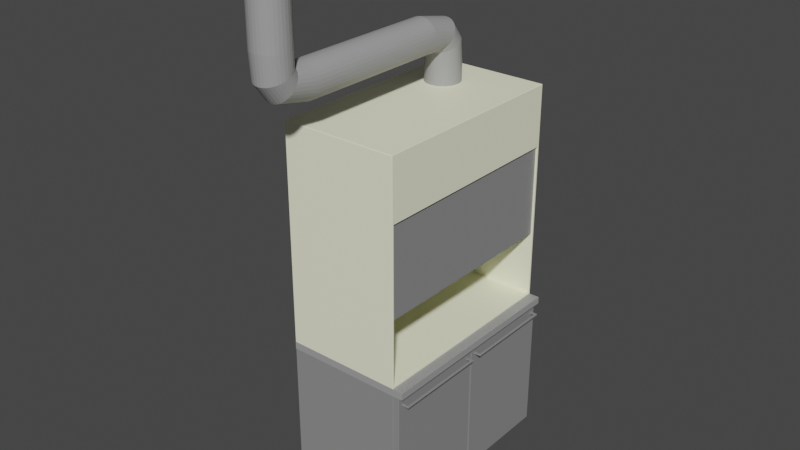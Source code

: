 # Source: Cappa_v1.blend  (saved by Blender 3.3.6; exported with 4.5.12 LTS)
import bpy
from mathutils import Matrix  # noqa: F401  (used for matrix-valued properties, if any)

bpy.ops.wm.read_factory_settings(use_empty=True)
scene = bpy.context.scene
scene.name = 'Scene'

# ---- collections
col_collection = bpy.data.collections.new('Collection'); scene.collection.children.link(col_collection)

# ---- materials (node trees are filled in below, after node groups)
mat_bianco = bpy.data.materials.new('Bianco')
mat_bianco.use_transparent_shadow = False
mat_grigio_2 = bpy.data.materials.new('Grigio 2')
mat_grigio_2.use_transparent_shadow = False
mat_grigio_1_001 = bpy.data.materials.new('Grigio 1.001')
mat_grigio_1_001.use_transparent_shadow = False
mat_grigio_1 = bpy.data.materials.new('Grigio 1')
mat_grigio_1.use_transparent_shadow = False

# ---- material node trees
mat_bianco.use_nodes = True; mat_bianco.node_tree.nodes.clear()
_N = mat_bianco.node_tree.nodes; _L = mat_bianco.node_tree.links
n0 = _N.new('ShaderNodeBsdfPrincipled'); n0.name = 'Principled BSDF'; n0.location = (10, 300)
n0.distribution = 'GGX'
n0.subsurface_method = 'RANDOM_WALK_SKIN'
n0.inputs[0].default_value = (1.0, 1.0, 0.7454, 1.0)
n0.inputs[3].default_value = 1.45
n0.inputs[27].default_value = (0.0, 0.0, 0.0, 1.0)
n0.inputs[28].default_value = 1.0
n1 = _N.new('ShaderNodeOutputMaterial'); n1.name = 'Material Output'; n1.location = (300, 300)
_L.new(n0.outputs[0], n1.inputs[0])
n1.is_active_output = True
mat_grigio_2.use_nodes = True; mat_grigio_2.node_tree.nodes.clear()
_N = mat_grigio_2.node_tree.nodes; _L = mat_grigio_2.node_tree.links
n0 = _N.new('ShaderNodeBsdfPrincipled'); n0.name = 'Principled BSDF'; n0.location = (10, 300)
n0.distribution = 'GGX'
n0.subsurface_method = 'RANDOM_WALK_SKIN'
n0.inputs[0].default_value = (0.3467, 0.3467, 0.3467, 1.0)
n0.inputs[3].default_value = 1.45
n0.inputs[27].default_value = (0.0, 0.0, 0.0, 1.0)
n0.inputs[28].default_value = 1.0
n1 = _N.new('ShaderNodeOutputMaterial'); n1.name = 'Material Output'; n1.location = (300, 300)
_L.new(n0.outputs[0], n1.inputs[0])
n1.is_active_output = True
mat_grigio_1_001.use_nodes = True; mat_grigio_1_001.node_tree.nodes.clear()
_N = mat_grigio_1_001.node_tree.nodes; _L = mat_grigio_1_001.node_tree.links
n0 = _N.new('ShaderNodeBsdfPrincipled'); n0.name = 'Principled BSDF'; n0.location = (10, 300)
n0.distribution = 'GGX'
n0.subsurface_method = 'RANDOM_WALK_SKIN'
n0.inputs[0].default_value = (0.2582, 0.2582, 0.2582, 1.0)
n0.inputs[3].default_value = 1.45
n0.inputs[27].default_value = (0.0, 0.0, 0.0, 1.0)
n0.inputs[28].default_value = 1.0
n1 = _N.new('ShaderNodeOutputMaterial'); n1.name = 'Material Output'; n1.location = (300, 300)
_L.new(n0.outputs[0], n1.inputs[0])
n1.is_active_output = True
mat_grigio_1.use_nodes = True; mat_grigio_1.node_tree.nodes.clear()
_N = mat_grigio_1.node_tree.nodes; _L = mat_grigio_1.node_tree.links
n0 = _N.new('ShaderNodeBsdfPrincipled'); n0.name = 'Principled BSDF'; n0.location = (10, 300)
n0.distribution = 'GGX'
n0.subsurface_method = 'RANDOM_WALK_SKIN'
n0.inputs[0].default_value = (0.2582, 0.2582, 0.2582, 1.0)
n0.inputs[3].default_value = 1.45
n0.inputs[27].default_value = (0.0, 0.0, 0.0, 1.0)
n0.inputs[28].default_value = 1.0
n1 = _N.new('ShaderNodeOutputMaterial'); n1.name = 'Material Output'; n1.location = (300, 300)
_L.new(n0.outputs[0], n1.inputs[0])
n1.is_active_output = True

# ---- world
world_world = bpy.data.worlds.new('World'); scene.world = world_world
world_world.use_nodes = True; world_world.node_tree.nodes.clear()
_N = world_world.node_tree.nodes; _L = world_world.node_tree.links
n0 = _N.new('ShaderNodeOutputWorld'); n0.name = 'World Output'; n0.location = (300, 300)
n1 = _N.new('ShaderNodeBackground'); n1.name = 'Background'; n1.location = (10, 300)
n1.inputs[0].default_value = (0.05088, 0.05088, 0.05088, 1.0)
_L.new(n1.outputs[0], n0.inputs[0])
n0.is_active_output = True
world_world.color = (0.05088, 0.05088, 0.05088)
world_world.use_sun_shadow = False
world_world.sun_shadow_jitter_overblur = 0.0

# ---- meshes
me_cube_008 = bpy.data.meshes.new('Cube.008')
me_cube_008.from_pydata([(0.7839, -0.6873, 1.423), (0.7839, -0.6873, 0.006365), (0.7839, -1.365, 1.423), (0.7839, -1.365, 0.006365), (0.7839, -0.6873, 0.006365), (0.7494, -0.6173, 1.082), (0.7839, -1.365, 0.006365), (0.7494, -1.295, 1.082), (0.03204, -0.6873, 0.006365), (0.06654, -0.6173, 1.264), (0.03204, -1.365, 0.006365), (0.06654, -1.295, 1.264), (0.7823, -0.6873, 1.432), (0.7839, -0.6873, 1.43), (0.7839, -0.6873, -0.0001349), (0.7823, -0.6873, -0.00263), (0.7823, -1.377, 0.00024), (0.7823, -1.374, -0.00263), (0.7839, -1.373, -0.0001499), (0.7823, -1.377, 1.43), (0.7839, -1.373, 1.43), (0.7823, -1.374, 1.432), (0.02164, -1.377, 1.43), (0.02164, -1.374, 1.432), (0.02003, -1.374, 1.43), (0.02164, -1.377, 0.00024), (0.02003, -1.374, 0.00024), (0.02164, -1.374, -0.00263), (0.02164, -0.6873, -0.00263), (0.02003, -0.6873, 0.00024), (0.02003, -0.6873, 1.43), (0.02164, -0.6873, 1.432), (0.7839, -0.01004, 1.423), (0.7839, -0.01004, 0.006365), (0.7839, -0.01004, 0.006365), (0.7494, -0.08004, 1.082), (0.03204, -0.01004, 0.006365), (0.06654, -0.08004, 1.264), (0.7823, 0.001888, 0.00024), (0.7823, -0.000869, -0.00263), (0.7839, -0.001401, -0.0001499), (0.7823, 0.001888, 1.43), (0.7839, -0.001401, 1.43), (0.7823, -0.000869, 1.432), (0.02164, 0.001888, 1.43), (0.02164, -0.000869, 1.432), (0.02003, -0.000869, 1.43), (0.02164, 0.001888, 0.00024), (0.02003, -0.000869, 0.00024), (0.02164, -0.000869, -0.00263), (0.06654, -0.7573, 1.264), (0.7494, -0.7573, 1.082), (0.7839, -0.01004, 1.035), (0.03204, -0.01004, 1.235), (0.7839, -1.365, 1.035), (0.7839, -0.6873, 1.035), (0.03204, -1.365, 1.235), (0.03204, -0.6873, 1.235), (0.7593, -1.315, 1.042), (0.7593, -0.7373, 1.042), (0.05669, -1.315, 1.229), (0.05669, -0.7373, 1.229), (0.05669, -0.6373, 1.229), (0.7593, -0.6373, 1.042), (0.7593, -0.06004, 1.042), (0.05669, -0.06004, 1.229), (0.7581, -1.374, 1.432), (0.7581, -1.377, 1.43), (0.7581, -1.374, -0.00263), (0.7581, -1.377, 0.00024), (0.77, -1.365, 1.04), (0.77, -1.365, 0.006365), (0.76, -1.365, 1.049), (0.76, -1.365, 0.006365), (0.77, -1.365, 0.4351), (0.76, -1.365, 0.4351), (0.77, -1.365, 0.4351), (0.77, -1.365, 1.04), (0.76, -1.365, 1.049), (0.76, -1.365, 0.4351)], [], [(28, 15, 17, 68, 27), (18, 3, 2, 20), (3, 18, 14, 1), (12, 31, 23, 66, 21), (51, 7, 11, 50), (29, 26, 24, 30), (0, 2, 54, 55), (20, 2, 0, 13), (3, 1, 4, 6), (2, 3, 6, 54), (10, 8, 57, 56), (6, 4, 8, 10, 73, 71), (72, 75, 73, 10, 56), (69, 67, 22, 25), (16, 17, 18), (19, 20, 21), (22, 23, 24), (25, 26, 27), (66, 23, 22, 67), (68, 17, 16, 69), (28, 27, 26, 29), (12, 21, 20, 13), (14, 18, 17, 15), (23, 31, 30, 24), (19, 16, 18, 20), (25, 22, 24, 26), (55, 57, 8, 4, 1, 14, 15, 28, 29, 30, 31, 12, 13, 0), (28, 49, 39, 15), (40, 42, 32, 33), (33, 1, 14, 40), (12, 43, 45, 31), (5, 9, 37, 35), (29, 30, 46, 48), (0, 55, 52, 32), (42, 13, 0, 32), (33, 34, 4, 1), (32, 52, 34, 33), (36, 53, 57, 8), (34, 36, 8, 4), (52, 53, 36, 34), (38, 47, 44, 41), (38, 40, 39), (41, 43, 42), (44, 46, 45), (47, 49, 48), (43, 41, 44, 45), (49, 47, 38, 39), (28, 29, 48, 49), (12, 13, 42, 43), (14, 15, 39, 40), (45, 46, 30, 31), (41, 42, 40, 38), (47, 48, 46, 44), (62, 63, 55, 57), (63, 64, 52, 55), (65, 62, 57, 53), (64, 65, 53, 52), (58, 59, 55, 54), (61, 60, 56, 57), (60, 58, 54, 70, 72, 56), (59, 61, 57, 55), (7, 51, 59, 58), (50, 11, 60, 61), (11, 7, 58, 60), (51, 50, 61, 59), (9, 5, 63, 62), (5, 35, 64, 63), (37, 9, 62, 65), (35, 37, 65, 64), (27, 68, 69, 25), (21, 66, 67, 19), (16, 19, 67, 69), (54, 6, 71, 74, 70), (75, 72, 78, 79), (75, 74, 71, 73), (72, 70, 77, 78), (74, 75, 79, 76), (70, 74, 76, 77)])
_uv = me_cube_008.uv_layers.new(name='UVMap')
_uv.uv.foreach_set('vector', [0.1255, 0.625, 0.362, 0.625, 0.362, 0.7495, 0.3545, 0.7495, 0.1255, 0.7495, 0.3754, 0.7618, 0.3764, 0.7601, 0.6236, 0.7601, 0.6246, 0.7618, 0.3764, 0.7601, 0.3754, 0.7618, 0.363, 0.625, 0.3642, 0.625, 0.638, 0.625, 0.8745, 0.625, 0.8745, 0.7495, 0.6455, 0.7495, 0.638, 0.7495, 0.6345, 0.639, 0.6249, 0.7462, 0.6249, 0.7462, 0.6345, 0.639, 0.3755, 0.125, 0.3755, 0.0005, 0.6245, 0.0005, 0.6245, 0.125, 0.6358, 0.625, 0.6236, 0.7601, 0.6236, 0.7601, 0.6358, 0.625, 0.6246, 0.7618, 0.6236, 0.7601, 0.6358, 0.625, 0.637, 0.625, 0.3764, 0.7601, 0.3642, 0.625, 0.3642, 0.625, 0.3764, 0.7601, 0.0, 0.0, 0.0, 0.0, 0.0, 0.0, 0.0, 0.0, 0.3764, 0.7601, 0.3642, 0.625, 0.6358, 0.625, 0.6236, 0.7601, 0.3764, 0.7601, 0.3642, 0.625, 0.3642, 0.625, 0.3764, 0.7601, 0.3764, 0.7601, 0.3764, 0.7601, 0.6236, 0.7601, 0.4914, 0.7601, 0.3764, 0.7601, 0.3764, 0.7601, 0.6236, 0.7601, 0.3755, 0.7705, 0.6245, 0.7705, 0.6245, 0.9995, 0.3755, 0.9995, 0.3755, 0.763, 0.375, 0.763, 0.3754, 0.7625, 0.6245, 0.763, 0.6246, 0.7625, 0.625, 0.763, 0.6245, 0.9995, 0.625, 0.9995, 0.6245, 1.0, 0.3755, 0.9995, 0.3755, 1.0, 0.375, 0.9995, 0.625, 0.7705, 0.625, 0.9995, 0.6245, 0.9995, 0.6245, 0.7705, 0.375, 0.7705, 0.375, 0.763, 0.3755, 0.763, 0.3755, 0.7705, 0.1255, 0.625, 0.1255, 0.7495, 0.125, 0.7495, 0.125, 0.625, 0.6375, 0.625, 0.6251, 0.7619, 0.6246, 0.7618, 0.637, 0.625, 0.363, 0.625, 0.3754, 0.7618, 0.3749, 0.7619, 0.3625, 0.625, 0.8745, 0.7495, 0.8745, 0.625, 0.875, 0.625, 0.875, 0.7495, 0.6245, 0.763, 0.3755, 0.763, 0.3754, 0.7618, 0.6246, 0.7618, 0.3755, 0.9995, 0.6245, 0.9995, 0.6245, 1.0, 0.3755, 1.0, 0.6359, 0.6248, 0.6359, 0.6248, 0.3766, 0.6002, 0.3766, 0.6002, 0.3766, 0.6002, 0.3755, 0.6, 0.375, 0.599, 0.375, 0.126, 0.376, 0.126, 0.874, 0.624, 0.8745, 0.625, 0.638, 0.625, 0.637, 0.625, 0.6359, 0.6248, 0.1255, 0.625, 0.1255, 0.7495, 0.362, 0.7495, 0.362, 0.625, 0.3754, 0.7618, 0.6246, 0.7618, 0.6236, 0.7601, 0.3764, 0.7601, 0.3764, 0.7601, 0.3642, 0.625, 0.363, 0.625, 0.3754, 0.7618, 0.638, 0.625, 0.638, 0.7495, 0.8745, 0.7495, 0.8745, 0.625, 0.6345, 0.639, 0.6345, 0.639, 0.6249, 0.7462, 0.6249, 0.7462, 0.3755, 0.125, 0.6245, 0.125, 0.6245, 0.0005, 0.3755, 0.0005, 0.6358, 0.625, 0.6358, 0.625, 0.6236, 0.7601, 0.6236, 0.7601, 0.6246, 0.7618, 0.637, 0.625, 0.6358, 0.625, 0.6236, 0.7601, 0.3764, 0.7601, 0.3764, 0.7601, 0.3642, 0.625, 0.3642, 0.625, 0.0, 0.0, 0.0, 0.0, 0.0, 0.0, 0.0, 0.0, 0.3764, 0.7601, 0.6236, 0.7601, 0.6358, 0.625, 0.3642, 0.625, 0.3764, 0.7601, 0.3764, 0.7601, 0.3642, 0.625, 0.3642, 0.625, 0.6236, 0.7601, 0.6236, 0.7601, 0.3764, 0.7601, 0.3764, 0.7601, 0.3755, 0.763, 0.3755, 0.9995, 0.6245, 0.9995, 0.6245, 0.763, 0.3755, 0.763, 0.3754, 0.7625, 0.375, 0.763, 0.6245, 0.763, 0.625, 0.763, 0.6246, 0.7625, 0.6245, 0.9995, 0.6245, 1.0, 0.625, 0.9995, 0.3755, 0.9995, 0.375, 0.9995, 0.3755, 1.0, 0.625, 0.763, 0.6245, 0.763, 0.6245, 0.9995, 0.625, 0.9995, 0.375, 0.9995, 0.3755, 0.9995, 0.3755, 0.763, 0.375, 0.763, 0.1255, 0.625, 0.125, 0.625, 0.125, 0.7495, 0.1255, 0.7495, 0.6375, 0.625, 0.637, 0.625, 0.6246, 0.7618, 0.6251, 0.7619, 0.363, 0.625, 0.3625, 0.625, 0.3749, 0.7619, 0.3754, 0.7618, 0.8745, 0.7495, 0.875, 0.7495, 0.875, 0.625, 0.8745, 0.625, 0.6245, 0.763, 0.6246, 0.7618, 0.3754, 0.7618, 0.3755, 0.763, 0.3755, 0.9995, 0.3755, 1.0, 0.6245, 1.0, 0.6245, 0.9995, 0.6349, 0.635, 0.6349, 0.635, 0.6358, 0.625, 0.6358, 0.625, 0.6349, 0.635, 0.6245, 0.7501, 0.6236, 0.7601, 0.6358, 0.625, 0.6245, 0.7501, 0.6349, 0.635, 0.6358, 0.625, 0.6236, 0.7601, 0.6245, 0.7501, 0.6245, 0.7501, 0.6236, 0.7601, 0.6236, 0.7601, 0.6245, 0.7501, 0.6349, 0.635, 0.6358, 0.625, 0.6236, 0.7601, 0.6349, 0.635, 0.6245, 0.7501, 0.6236, 0.7601, 0.6358, 0.625, 0.6245, 0.7501, 0.6245, 0.7501, 0.6236, 0.7601, 0.6236, 0.7601, 0.6236, 0.7601, 0.6236, 0.7601, 0.6349, 0.635, 0.6349, 0.635, 0.6358, 0.625, 0.6358, 0.625, 0.6249, 0.7462, 0.6345, 0.639, 0.6349, 0.635, 0.6245, 0.7501, 0.6345, 0.639, 0.6249, 0.7462, 0.6245, 0.7501, 0.6349, 0.635, 0.6249, 0.7462, 0.6249, 0.7462, 0.6245, 0.7501, 0.6245, 0.7501, 0.6345, 0.639, 0.6345, 0.639, 0.6349, 0.635, 0.6349, 0.635, 0.6345, 0.639, 0.6345, 0.639, 0.6349, 0.635, 0.6349, 0.635, 0.6345, 0.639, 0.6249, 0.7462, 0.6245, 0.7501, 0.6349, 0.635, 0.6249, 0.7462, 0.6345, 0.639, 0.6349, 0.635, 0.6245, 0.7501, 0.6249, 0.7462, 0.6249, 0.7462, 0.6245, 0.7501, 0.6245, 0.7501, 0.375, 0.9995, 0.375, 0.7705, 0.3755, 0.7705, 0.3755, 0.9995, 0.625, 0.763, 0.625, 0.7705, 0.6245, 0.7705, 0.6245, 0.763, 0.3755, 0.763, 0.6245, 0.763, 0.6245, 0.7705, 0.3755, 0.7705, 0.6236, 0.7601, 0.3764, 0.7601, 0.3764, 0.7601, 0.4923, 0.7601, 0.6236, 0.7601, 0.4914, 0.7601, 0.6236, 0.7601, 0.6236, 0.7601, 0.4914, 0.7601, 0.4914, 0.7601, 0.4923, 0.7601, 0.3764, 0.7601, 0.3764, 0.7601, 0.6236, 0.7601, 0.6236, 0.7601, 0.6236, 0.7601, 0.6236, 0.7601, 0.4923, 0.7601, 0.4914, 0.7601, 0.4914, 0.7601, 0.4923, 0.7601, 0.6236, 0.7601, 0.4923, 0.7601, 0.4923, 0.7601, 0.6236, 0.7601])
me_cube_008.materials.append(mat_bianco)
me_cube_008.use_mirror_vertex_groups = False
me_cube_008.update()
me_cylinder_001 = bpy.data.meshes.new('Cylinder.001')
me_cylinder_001.from_pydata([(3.256e-08, -0.2087, 0.3773), (1.898e-07, -0.6913, 0.3773), (-0.02217, -0.2087, 0.3795), (-0.02217, -0.6913, 0.3795), (-0.04349, -0.2087, 0.386), (-0.04349, -0.6913, 0.386), (-0.06314, -0.2087, 0.3965), (-0.06314, -0.6913, 0.3965), (-0.08036, -0.2087, 0.4106), (-0.08036, -0.6913, 0.4106), (-0.0945, -0.2087, 0.4278), (-0.0945, -0.6913, 0.4278), (-0.105, -0.2087, 0.4475), (-0.105, -0.6913, 0.4475), (-0.1115, -0.2087, 0.4688), (-0.1115, -0.6913, 0.4688), (-0.1137, -0.2087, 0.491), (-0.1137, -0.6913, 0.491), (-0.1115, -0.2087, 0.5131), (-0.1115, -0.6913, 0.5131), (-0.105, -0.2087, 0.5345), (-0.105, -0.6913, 0.5345), (-0.0945, -0.2087, 0.5541), (-0.0945, -0.6913, 0.5541), (-0.08036, -0.2087, 0.5713), (-0.08036, -0.6913, 0.5713), (-0.06314, -0.2087, 0.5855), (-0.06314, -0.6913, 0.5855), (-0.04349, -0.2087, 0.596), (-0.04349, -0.6913, 0.596), (-0.02217, -0.2087, 0.6024), (-0.02217, -0.6913, 0.6024), (3.256e-08, -0.2087, 0.6046), (1.898e-07, -0.6913, 0.6046), (0.02217, -0.2087, 0.6024), (0.02217, -0.6913, 0.6024), (0.04349, -0.2087, 0.596), (0.04349, -0.6913, 0.596), (0.06314, -0.2087, 0.5855), (0.06314, -0.6913, 0.5855), (0.08036, -0.2087, 0.5713), (0.08036, -0.6913, 0.5713), (0.0945, -0.2087, 0.5541), (0.0945, -0.6913, 0.5541), (0.105, -0.2087, 0.5345), (0.105, -0.6913, 0.5345), (0.1115, -0.2087, 0.5131), (0.1115, -0.6913, 0.5131), (0.1137, -0.2087, 0.491), (0.1137, -0.6913, 0.491), (0.1115, -0.2087, 0.4688), (0.1115, -0.6913, 0.4688), (0.105, -0.2087, 0.4475), (0.105, -0.6913, 0.4475), (0.0945, -0.2087, 0.4278), (0.0945, -0.6913, 0.4278), (0.08036, -0.2087, 0.4106), (0.08036, -0.6913, 0.4106), (0.06314, -0.2087, 0.3965), (0.06314, -0.6913, 0.3965), (0.04349, -0.2087, 0.386), (0.04349, -0.6913, 0.386), (0.02217, -0.2087, 0.3795), (0.02217, -0.6913, 0.3795), (7.471e-10, -0.1137, -4.114e-07), (7.471e-10, -0.1137, 0.2723), (-0.02217, -0.1115, -4.113e-07), (-0.02217, -0.1115, 0.2723), (-0.04349, -0.105, -4.11e-07), (-0.04349, -0.105, 0.2723), (-0.06314, -0.0945, -4.106e-07), (-0.06314, -0.0945, 0.2723), (-0.08036, -0.08036, -4.1e-07), (-0.08036, -0.08036, 0.2723), (-0.0945, -0.06314, -4.092e-07), (-0.0945, -0.06314, 0.2723), (-0.105, -0.04349, -4.083e-07), (-0.105, -0.04349, 0.2723), (-0.1115, -0.02217, -4.074e-07), (-0.1115, -0.02217, 0.2723), (-0.1137, 6.116e-09, -4.064e-07), (-0.1137, -2.017e-08, 0.2723), (-0.1115, 0.02217, -4.055e-07), (-0.1115, 0.02217, 0.2723), (-0.105, 0.04349, -4.045e-07), (-0.105, 0.04349, 0.2723), (-0.0945, 0.06314, -4.037e-07), (-0.0945, 0.06314, 0.2723), (-0.08036, 0.08036, -4.029e-07), (-0.08036, 0.08036, 0.2723), (-0.06314, 0.0945, -4.023e-07), (-0.06314, 0.0945, 0.2723), (-0.04349, 0.105, -4.019e-07), (-0.04349, 0.105, 0.2723), (-0.02217, 0.1115, -4.016e-07), (-0.02217, 0.1115, 0.2723), (-7.332e-08, 0.1137, -4.015e-07), (-7.332e-08, 0.1137, 0.2723), (0.02217, 0.1115, -4.016e-07), (0.02217, 0.1115, 0.2723), (0.04349, 0.105, -4.019e-07), (0.04349, 0.105, 0.2723), (0.06314, 0.0945, -4.023e-07), (0.06314, 0.0945, 0.2723), (0.08036, 0.08036, -4.029e-07), (0.08036, 0.08036, 0.2723), (0.0945, 0.06314, -4.037e-07), (0.0945, 0.06314, 0.2723), (0.105, 0.04349, -4.045e-07), (0.105, 0.04349, 0.2723), (0.1115, 0.02217, -4.055e-07), (0.1115, 0.02217, 0.2723), (0.1137, 8.018e-08, -4.064e-07), (0.1137, 5.39e-08, 0.2723), (0.1115, -0.02217, -4.074e-07), (0.1115, -0.02217, 0.2723), (0.105, -0.04349, -4.083e-07), (0.105, -0.04349, 0.2723), (0.0945, -0.06314, -4.092e-07), (0.0945, -0.06314, 0.2723), (0.08036, -0.08036, -4.1e-07), (0.08036, -0.08036, 0.2723), (0.06314, -0.0945, -4.106e-07), (0.06314, -0.0945, 0.2723), (0.04349, -0.105, -4.11e-07), (0.04349, -0.105, 0.2723), (0.02217, -0.1115, -4.113e-07), (0.02217, -0.1115, 0.2723), (-0.02141, -0.1172, 0.3776), (-0.0217, -0.1122, 0.3696), (-0.042, -0.1132, 0.3827), (-0.04256, -0.106, 0.3717), (-0.06097, -0.1069, 0.391), (-0.06179, -0.09606, 0.3751), (-0.0776, -0.09828, 0.402), (-0.07864, -0.08264, 0.3797), (-0.09125, -0.08782, 0.4155), (-0.09247, -0.06628, 0.3853), (-0.1014, -0.07589, 0.431), (-0.1027, -0.04762, 0.3917), (-0.1076, -0.06294, 0.4477), (-0.1091, -0.02737, 0.3986), (-0.1097, -0.04948, 0.4651), (-0.1112, -0.006311, 0.4058), (-0.1076, -0.03601, 0.4825), (-0.1091, 0.01475, 0.413), (-0.1014, -0.02306, 0.4992), (-0.1027, 0.035, 0.42), (-0.09125, -0.01113, 0.5146), (-0.09247, 0.05366, 0.4263), (-0.0776, -0.0006703, 0.5281), (-0.07864, 0.07002, 0.432), (-0.06097, 0.007914, 0.5392), (-0.06179, 0.08344, 0.4365), (-0.042, 0.01429, 0.5474), (-0.04256, 0.09342, 0.44), (-0.02141, 0.01822, 0.5525), (-0.0217, 0.09956, 0.4421), (-4.414e-08, 0.01955, 0.5542), (-7.787e-08, 0.1016, 0.4428), (0.02141, 0.01822, 0.5525), (0.0217, 0.09956, 0.4421), (0.042, 0.01429, 0.5474), (0.04256, 0.09342, 0.44), (0.06097, 0.007914, 0.5392), (0.06179, 0.08344, 0.4365), (0.0776, -0.0006703, 0.5281), (0.07864, 0.07002, 0.432), (0.09125, -0.01113, 0.5146), (0.09247, 0.05366, 0.4263), (0.1014, -0.02306, 0.4992), (0.1027, 0.035, 0.42), (0.1076, -0.03601, 0.4825), (0.1091, 0.01475, 0.413), (0.1097, -0.04948, 0.4651), (0.1112, -0.006311, 0.4058), (0.1076, -0.06294, 0.4477), (0.1091, -0.02737, 0.3986), (0.1014, -0.07589, 0.431), (0.1027, -0.04762, 0.3917), (0.09125, -0.08782, 0.4155), (0.09247, -0.06628, 0.3853), (0.0776, -0.09828, 0.402), (0.07864, -0.08264, 0.3797), (0.06097, -0.1069, 0.391), (0.06179, -0.09606, 0.3751), (0.042, -0.1132, 0.3827), (0.04256, -0.106, 0.3717), (0.02141, -0.1172, 0.3776), (0.0217, -0.1122, 0.3696), (-7.736e-09, -0.1143, 0.3688), (2.101e-10, -0.1185, 0.3759)], [], [(0, 1, 3, 2), (2, 3, 5, 4), (4, 5, 7, 6), (6, 7, 9, 8), (8, 9, 11, 10), (10, 11, 13, 12), (12, 13, 15, 14), (14, 15, 17, 16), (16, 17, 19, 18), (18, 19, 21, 20), (20, 21, 23, 22), (22, 23, 25, 24), (24, 25, 27, 26), (26, 27, 29, 28), (28, 29, 31, 30), (30, 31, 33, 32), (32, 33, 35, 34), (34, 35, 37, 36), (36, 37, 39, 38), (38, 39, 41, 40), (40, 41, 43, 42), (42, 43, 45, 44), (44, 45, 47, 46), (46, 47, 49, 48), (48, 49, 51, 50), (50, 51, 53, 52), (52, 53, 55, 54), (54, 55, 57, 56), (56, 57, 59, 58), (58, 59, 61, 60), (3, 1, 63, 61, 59, 57, 55, 53, 51, 49, 47, 45, 43, 41, 39, 37, 35, 33, 31, 29, 27, 25, 23, 21, 19, 17, 15, 13, 11, 9, 7, 5), (60, 61, 63, 62), (62, 63, 1, 0), (64, 65, 67, 66), (66, 67, 69, 68), (68, 69, 71, 70), (70, 71, 73, 72), (72, 73, 75, 74), (74, 75, 77, 76), (76, 77, 79, 78), (78, 79, 81, 80), (80, 81, 83, 82), (82, 83, 85, 84), (84, 85, 87, 86), (86, 87, 89, 88), (88, 89, 91, 90), (90, 91, 93, 92), (92, 93, 95, 94), (94, 95, 97, 96), (96, 97, 99, 98), (98, 99, 101, 100), (100, 101, 103, 102), (102, 103, 105, 104), (104, 105, 107, 106), (106, 107, 109, 108), (108, 109, 111, 110), (110, 111, 113, 112), (112, 113, 115, 114), (114, 115, 117, 116), (116, 117, 119, 118), (118, 119, 121, 120), (120, 121, 123, 122), (122, 123, 125, 124), (124, 125, 127, 126), (126, 127, 65, 64), (64, 66, 68, 70, 72, 74, 76, 78, 80, 82, 84, 86, 88, 90, 92, 94, 96, 98, 100, 102, 104, 106, 108, 110, 112, 114, 116, 118, 120, 122, 124, 126), (65, 127, 189, 190), (127, 125, 187, 189), (125, 123, 185, 187), (123, 121, 183, 185), (121, 119, 181, 183), (119, 117, 179, 181), (117, 115, 177, 179), (115, 113, 175, 177), (113, 111, 173, 175), (111, 109, 171, 173), (109, 107, 169, 171), (107, 105, 167, 169), (105, 103, 165, 167), (103, 101, 163, 165), (101, 99, 161, 163), (99, 97, 159, 161), (97, 95, 157, 159), (95, 93, 155, 157), (93, 91, 153, 155), (91, 89, 151, 153), (89, 87, 149, 151), (87, 85, 147, 149), (85, 83, 145, 147), (83, 81, 143, 145), (81, 79, 141, 143), (79, 77, 139, 141), (77, 75, 137, 139), (75, 73, 135, 137), (73, 71, 133, 135), (71, 69, 131, 133), (69, 67, 129, 131), (67, 65, 190, 129), (131, 129, 128, 130), (130, 128, 2, 4), (133, 131, 130, 132), (132, 130, 4, 6), (135, 133, 132, 134), (134, 132, 6, 8), (137, 135, 134, 136), (136, 134, 8, 10), (139, 137, 136, 138), (138, 136, 10, 12), (141, 139, 138, 140), (140, 138, 12, 14), (143, 141, 140, 142), (142, 140, 14, 16), (145, 143, 142, 144), (144, 142, 16, 18), (147, 145, 144, 146), (146, 144, 18, 20), (149, 147, 146, 148), (148, 146, 20, 22), (151, 149, 148, 150), (150, 148, 22, 24), (153, 151, 150, 152), (152, 150, 24, 26), (155, 153, 152, 154), (154, 152, 26, 28), (157, 155, 154, 156), (156, 154, 28, 30), (159, 157, 156, 158), (158, 156, 30, 32), (161, 159, 158, 160), (160, 158, 32, 34), (163, 161, 160, 162), (162, 160, 34, 36), (165, 163, 162, 164), (164, 162, 36, 38), (167, 165, 164, 166), (166, 164, 38, 40), (169, 167, 166, 168), (168, 166, 40, 42), (171, 169, 168, 170), (170, 168, 42, 44), (173, 171, 170, 172), (172, 170, 44, 46), (175, 173, 172, 174), (174, 172, 46, 48), (177, 175, 174, 176), (176, 174, 48, 50), (179, 177, 176, 178), (178, 176, 50, 52), (181, 179, 178, 180), (180, 178, 52, 54), (183, 181, 180, 182), (182, 180, 54, 56), (185, 183, 182, 184), (184, 182, 56, 58), (187, 185, 184, 186), (186, 184, 58, 60), (189, 187, 186, 188), (188, 186, 60, 62), (190, 189, 188, 191), (191, 188, 62, 0), (129, 190, 191, 128), (128, 191, 0, 2)])
_uv = me_cylinder_001.uv_layers.new(name='UVMap')
_uv.uv.foreach_set('vector', [1.0, 0.5, 1.0, 1.0, 0.9688, 1.0, 0.9688, 0.5, 0.9688, 0.5, 0.9688, 1.0, 0.9375, 1.0, 0.9375, 0.5, 0.9375, 0.5, 0.9375, 1.0, 0.9062, 1.0, 0.9062, 0.5, 0.9062, 0.5, 0.9062, 1.0, 0.875, 1.0, 0.875, 0.5, 0.875, 0.5, 0.875, 1.0, 0.8438, 1.0, 0.8438, 0.5, 0.8438, 0.5, 0.8438, 1.0, 0.8125, 1.0, 0.8125, 0.5, 0.8125, 0.5, 0.8125, 1.0, 0.7812, 1.0, 0.7812, 0.5, 0.7812, 0.5, 0.7812, 1.0, 0.75, 1.0, 0.75, 0.5, 0.75, 0.5, 0.75, 1.0, 0.7188, 1.0, 0.7188, 0.5, 0.7188, 0.5, 0.7188, 1.0, 0.6875, 1.0, 0.6875, 0.5, 0.6875, 0.5, 0.6875, 1.0, 0.6562, 1.0, 0.6562, 0.5, 0.6562, 0.5, 0.6562, 1.0, 0.625, 1.0, 0.625, 0.5, 0.625, 0.5, 0.625, 1.0, 0.5938, 1.0, 0.5938, 0.5, 0.5938, 0.5, 0.5938, 1.0, 0.5625, 1.0, 0.5625, 0.5, 0.5625, 0.5, 0.5625, 1.0, 0.5312, 1.0, 0.5312, 0.5, 0.5312, 0.5, 0.5312, 1.0, 0.5, 1.0, 0.5, 0.5, 0.5, 0.5, 0.5, 1.0, 0.4688, 1.0, 0.4688, 0.5, 0.4688, 0.5, 0.4688, 1.0, 0.4375, 1.0, 0.4375, 0.5, 0.4375, 0.5, 0.4375, 1.0, 0.4062, 1.0, 0.4062, 0.5, 0.4062, 0.5, 0.4062, 1.0, 0.375, 1.0, 0.375, 0.5, 0.375, 0.5, 0.375, 1.0, 0.3438, 1.0, 0.3438, 0.5, 0.3438, 0.5, 0.3438, 1.0, 0.3125, 1.0, 0.3125, 0.5, 0.3125, 0.5, 0.3125, 1.0, 0.2812, 1.0, 0.2812, 0.5, 0.2812, 0.5, 0.2812, 1.0, 0.25, 1.0, 0.25, 0.5, 0.25, 0.5, 0.25, 1.0, 0.2188, 1.0, 0.2188, 0.5, 0.2188, 0.5, 0.2188, 1.0, 0.1875, 1.0, 0.1875, 0.5, 0.1875, 0.5, 0.1875, 1.0, 0.1562, 1.0, 0.1562, 0.5, 0.1562, 0.5, 0.1562, 1.0, 0.125, 1.0, 0.125, 0.5, 0.125, 0.5, 0.125, 1.0, 0.09375, 1.0, 0.09375, 0.5, 0.09375, 0.5, 0.09375, 1.0, 0.0625, 1.0, 0.0625, 0.5, 0.2968, 0.4854, 0.25, 0.49, 0.2032, 0.4854, 0.1582, 0.4717, 0.1167, 0.4496, 0.08029, 0.4197, 0.05045, 0.3833, 0.02827, 0.3418, 0.01461, 0.2968, 0.01, 0.25, 0.01461, 0.2032, 0.02827, 0.1582, 0.05045, 0.1167, 0.08029, 0.08029, 0.1167, 0.05045, 0.1582, 0.02827, 0.2032, 0.01461, 0.25, 0.01, 0.2968, 0.01461, 0.3418, 0.02827, 0.3833, 0.05045, 0.4197, 0.08029, 0.4496, 0.1167, 0.4717, 0.1582, 0.4854, 0.2032, 0.49, 0.25, 0.4854, 0.2968, 0.4717, 0.3418, 0.4496, 0.3833, 0.4197, 0.4197, 0.3833, 0.4496, 0.3418, 0.4717, 0.0625, 0.5, 0.0625, 1.0, 0.03125, 1.0, 0.03125, 0.5, 0.03125, 0.5, 0.03125, 1.0, 0.0, 1.0, 0.0, 0.5, 1.0, 0.5, 1.0, 1.0, 0.9688, 1.0, 0.9688, 0.5, 0.9688, 0.5, 0.9688, 1.0, 0.9375, 1.0, 0.9375, 0.5, 0.9375, 0.5, 0.9375, 1.0, 0.9062, 1.0, 0.9062, 0.5, 0.9062, 0.5, 0.9062, 1.0, 0.875, 1.0, 0.875, 0.5, 0.875, 0.5, 0.875, 1.0, 0.8438, 1.0, 0.8438, 0.5, 0.8438, 0.5, 0.8438, 1.0, 0.8125, 1.0, 0.8125, 0.5, 0.8125, 0.5, 0.8125, 1.0, 0.7812, 1.0, 0.7812, 0.5, 0.7812, 0.5, 0.7812, 1.0, 0.75, 1.0, 0.75, 0.5, 0.75, 0.5, 0.75, 1.0, 0.7188, 1.0, 0.7188, 0.5, 0.7188, 0.5, 0.7188, 1.0, 0.6875, 1.0, 0.6875, 0.5, 0.6875, 0.5, 0.6875, 1.0, 0.6562, 1.0, 0.6562, 0.5, 0.6562, 0.5, 0.6562, 1.0, 0.625, 1.0, 0.625, 0.5, 0.625, 0.5, 0.625, 1.0, 0.5938, 1.0, 0.5938, 0.5, 0.5938, 0.5, 0.5938, 1.0, 0.5625, 1.0, 0.5625, 0.5, 0.5625, 0.5, 0.5625, 1.0, 0.5312, 1.0, 0.5312, 0.5, 0.5312, 0.5, 0.5312, 1.0, 0.5, 1.0, 0.5, 0.5, 0.5, 0.5, 0.5, 1.0, 0.4688, 1.0, 0.4688, 0.5, 0.4688, 0.5, 0.4688, 1.0, 0.4375, 1.0, 0.4375, 0.5, 0.4375, 0.5, 0.4375, 1.0, 0.4062, 1.0, 0.4062, 0.5, 0.4062, 0.5, 0.4062, 1.0, 0.375, 1.0, 0.375, 0.5, 0.375, 0.5, 0.375, 1.0, 0.3438, 1.0, 0.3438, 0.5, 0.3438, 0.5, 0.3438, 1.0, 0.3125, 1.0, 0.3125, 0.5, 0.3125, 0.5, 0.3125, 1.0, 0.2812, 1.0, 0.2812, 0.5, 0.2812, 0.5, 0.2812, 1.0, 0.25, 1.0, 0.25, 0.5, 0.25, 0.5, 0.25, 1.0, 0.2188, 1.0, 0.2188, 0.5, 0.2188, 0.5, 0.2188, 1.0, 0.1875, 1.0, 0.1875, 0.5, 0.1875, 0.5, 0.1875, 1.0, 0.1562, 1.0, 0.1562, 0.5, 0.1562, 0.5, 0.1562, 1.0, 0.125, 1.0, 0.125, 0.5, 0.125, 0.5, 0.125, 1.0, 0.09375, 1.0, 0.09375, 0.5, 0.09375, 0.5, 0.09375, 1.0, 0.0625, 1.0, 0.0625, 0.5, 0.0625, 0.5, 0.0625, 1.0, 0.03125, 1.0, 0.03125, 0.5, 0.03125, 0.5, 0.03125, 1.0, 0.0, 1.0, 0.0, 0.5, 0.75, 0.49, 0.7968, 0.4854, 0.8418, 0.4717, 0.8833, 0.4496, 0.9197, 0.4197, 0.9496, 0.3833, 0.9717, 0.3418, 0.9854, 0.2968, 0.99, 0.25, 0.9854, 0.2032, 0.9717, 0.1582, 0.9496, 0.1167, 0.9197, 0.08029, 0.8833, 0.05045, 0.8418, 0.02827, 0.7968, 0.01461, 0.75, 0.01, 0.7032, 0.01461, 0.6582, 0.02827, 0.6167, 0.05045, 0.5803, 0.08029, 0.5504, 0.1167, 0.5283, 0.1582, 0.5146, 0.2032, 0.51, 0.25, 0.5146, 0.2968, 0.5283, 0.3418, 0.5504, 0.3833, 0.5803, 0.4197, 0.6167, 0.4496, 0.6582, 0.4717, 0.7032, 0.4854, 0.0, 1.0, 0.03125, 1.0, 0.03125, 0.8333, 0.0, 0.8333, 0.03125, 1.0, 0.0625, 1.0, 0.0625, 0.8333, 0.03125, 0.8333, 0.0625, 1.0, 0.09375, 1.0, 0.09375, 0.8333, 0.0625, 0.8333, 0.09375, 1.0, 0.125, 1.0, 0.125, 0.8333, 0.09375, 0.8333, 0.125, 1.0, 0.1562, 1.0, 0.1562, 0.8333, 0.125, 0.8333, 0.1562, 1.0, 0.1875, 1.0, 0.1875, 0.8333, 0.1562, 0.8333, 0.1875, 1.0, 0.2188, 1.0, 0.2188, 0.8333, 0.1875, 0.8333, 0.2188, 1.0, 0.25, 1.0, 0.25, 0.8333, 0.2188, 0.8333, 0.25, 1.0, 0.2812, 1.0, 0.2812, 0.8333, 0.25, 0.8333, 0.2812, 1.0, 0.3125, 1.0, 0.3125, 0.8333, 0.2812, 0.8333, 0.3125, 1.0, 0.3438, 1.0, 0.3438, 0.8333, 0.3125, 0.8333, 0.3438, 1.0, 0.375, 1.0, 0.375, 0.8333, 0.3438, 0.8333, 0.375, 1.0, 0.4062, 1.0, 0.4062, 0.8333, 0.375, 0.8333, 0.4062, 1.0, 0.4375, 1.0, 0.4375, 0.8333, 0.4062, 0.8333, 0.4375, 1.0, 0.4688, 1.0, 0.4688, 0.8333, 0.4375, 0.8333, 0.4688, 1.0, 0.5, 1.0, 0.5, 0.8333, 0.4688, 0.8333, 0.5, 1.0, 0.5312, 1.0, 0.5312, 0.8333, 0.5, 0.8333, 0.5312, 1.0, 0.5625, 1.0, 0.5625, 0.8333, 0.5312, 0.8333, 0.5625, 1.0, 0.5938, 1.0, 0.5938, 0.8333, 0.5625, 0.8333, 0.5938, 1.0, 0.625, 1.0, 0.625, 0.8333, 0.5938, 0.8333, 0.625, 1.0, 0.6562, 1.0, 0.6562, 0.8333, 0.625, 0.8333, 0.6562, 1.0, 0.6875, 1.0, 0.6875, 0.8333, 0.6562, 0.8333, 0.6875, 1.0, 0.7188, 1.0, 0.7188, 0.8333, 0.6875, 0.8333, 0.7188, 1.0, 0.75, 1.0, 0.75, 0.8333, 0.7188, 0.8333, 0.75, 1.0, 0.7812, 1.0, 0.7812, 0.8333, 0.75, 0.8333, 0.7812, 1.0, 0.8125, 1.0, 0.8125, 0.8333, 0.7812, 0.8333, 0.8125, 1.0, 0.8438, 1.0, 0.8438, 0.8333, 0.8125, 0.8333, 0.8438, 1.0, 0.875, 1.0, 0.875, 0.8333, 0.8438, 0.8333, 0.875, 1.0, 0.9062, 1.0, 0.9062, 0.8333, 0.875, 0.8333, 0.9062, 1.0, 0.9375, 1.0, 0.9375, 0.8333, 0.9062, 0.8333, 0.9375, 1.0, 0.9688, 1.0, 0.9688, 0.8333, 0.9375, 0.8333, 0.9688, 1.0, 1.0, 1.0, 1.0, 0.8333, 0.9688, 0.8333, 0.9375, 0.8333, 0.9688, 0.8333, 0.9688, 0.6667, 0.9375, 0.6667, 0.9375, 0.6667, 0.9688, 0.6667, 0.9688, 0.5, 0.9375, 0.5, 0.9062, 0.8333, 0.9375, 0.8333, 0.9375, 0.6667, 0.9062, 0.6667, 0.9062, 0.6667, 0.9375, 0.6667, 0.9375, 0.5, 0.9062, 0.5, 0.875, 0.8333, 0.9062, 0.8333, 0.9062, 0.6667, 0.875, 0.6667, 0.875, 0.6667, 0.9062, 0.6667, 0.9062, 0.5, 0.875, 0.5, 0.8438, 0.8333, 0.875, 0.8333, 0.875, 0.6667, 0.8437, 0.6667, 0.8437, 0.6667, 0.875, 0.6667, 0.875, 0.5, 0.8438, 0.5, 0.8125, 0.8333, 0.8438, 0.8333, 0.8437, 0.6667, 0.8125, 0.6667, 0.8125, 0.6667, 0.8437, 0.6667, 0.8438, 0.5, 0.8125, 0.5, 0.7812, 0.8333, 0.8125, 0.8333, 0.8125, 0.6667, 0.7812, 0.6667, 0.7812, 0.6667, 0.8125, 0.6667, 0.8125, 0.5, 0.7812, 0.5, 0.75, 0.8333, 0.7812, 0.8333, 0.7812, 0.6667, 0.75, 0.6667, 0.75, 0.6667, 0.7812, 0.6667, 0.7812, 0.5, 0.75, 0.5, 0.7188, 0.8333, 0.75, 0.8333, 0.75, 0.6667, 0.7188, 0.6667, 0.7188, 0.6667, 0.75, 0.6667, 0.75, 0.5, 0.7188, 0.5, 0.6875, 0.8333, 0.7188, 0.8333, 0.7188, 0.6667, 0.6875, 0.6667, 0.6875, 0.6667, 0.7188, 0.6667, 0.7188, 0.5, 0.6875, 0.5, 0.6562, 0.8333, 0.6875, 0.8333, 0.6875, 0.6667, 0.6562, 0.6667, 0.6562, 0.6667, 0.6875, 0.6667, 0.6875, 0.5, 0.6562, 0.5, 0.625, 0.8333, 0.6562, 0.8333, 0.6562, 0.6667, 0.625, 0.6667, 0.625, 0.6667, 0.6562, 0.6667, 0.6562, 0.5, 0.625, 0.5, 0.5938, 0.8333, 0.625, 0.8333, 0.625, 0.6667, 0.5938, 0.6667, 0.5938, 0.6667, 0.625, 0.6667, 0.625, 0.5, 0.5938, 0.5, 0.5625, 0.8333, 0.5938, 0.8333, 0.5938, 0.6667, 0.5625, 0.6667, 0.5625, 0.6667, 0.5938, 0.6667, 0.5938, 0.5, 0.5625, 0.5, 0.5312, 0.8333, 0.5625, 0.8333, 0.5625, 0.6667, 0.5312, 0.6667, 0.5312, 0.6667, 0.5625, 0.6667, 0.5625, 0.5, 0.5312, 0.5, 0.5, 0.8333, 0.5312, 0.8333, 0.5312, 0.6667, 0.5, 0.6667, 0.5, 0.6667, 0.5312, 0.6667, 0.5312, 0.5, 0.5, 0.5, 0.4688, 0.8333, 0.5, 0.8333, 0.5, 0.6667, 0.4687, 0.6667, 0.4687, 0.6667, 0.5, 0.6667, 0.5, 0.5, 0.4688, 0.5, 0.4375, 0.8333, 0.4688, 0.8333, 0.4687, 0.6667, 0.4375, 0.6667, 0.4375, 0.6667, 0.4687, 0.6667, 0.4688, 0.5, 0.4375, 0.5, 0.4062, 0.8333, 0.4375, 0.8333, 0.4375, 0.6667, 0.4062, 0.6667, 0.4062, 0.6667, 0.4375, 0.6667, 0.4375, 0.5, 0.4062, 0.5, 0.375, 0.8333, 0.4062, 0.8333, 0.4062, 0.6667, 0.375, 0.6667, 0.375, 0.6667, 0.4062, 0.6667, 0.4062, 0.5, 0.375, 0.5, 0.3438, 0.8333, 0.375, 0.8333, 0.375, 0.6667, 0.3438, 0.6667, 0.3438, 0.6667, 0.375, 0.6667, 0.375, 0.5, 0.3438, 0.5, 0.3125, 0.8333, 0.3438, 0.8333, 0.3438, 0.6667, 0.3125, 0.6667, 0.3125, 0.6667, 0.3438, 0.6667, 0.3438, 0.5, 0.3125, 0.5, 0.2812, 0.8333, 0.3125, 0.8333, 0.3125, 0.6667, 0.2812, 0.6667, 0.2812, 0.6667, 0.3125, 0.6667, 0.3125, 0.5, 0.2812, 0.5, 0.25, 0.8333, 0.2812, 0.8333, 0.2812, 0.6667, 0.25, 0.6667, 0.25, 0.6667, 0.2812, 0.6667, 0.2812, 0.5, 0.25, 0.5, 0.2188, 0.8333, 0.25, 0.8333, 0.25, 0.6667, 0.2188, 0.6667, 0.2188, 0.6667, 0.25, 0.6667, 0.25, 0.5, 0.2188, 0.5, 0.1875, 0.8333, 0.2188, 0.8333, 0.2188, 0.6667, 0.1875, 0.6667, 0.1875, 0.6667, 0.2188, 0.6667, 0.2188, 0.5, 0.1875, 0.5, 0.1562, 0.8333, 0.1875, 0.8333, 0.1875, 0.6667, 0.1562, 0.6667, 0.1562, 0.6667, 0.1875, 0.6667, 0.1875, 0.5, 0.1562, 0.5, 0.125, 0.8333, 0.1562, 0.8333, 0.1562, 0.6667, 0.125, 0.6667, 0.125, 0.6667, 0.1562, 0.6667, 0.1562, 0.5, 0.125, 0.5, 0.09375, 0.8333, 0.125, 0.8333, 0.125, 0.6667, 0.09375, 0.6667, 0.09375, 0.6667, 0.125, 0.6667, 0.125, 0.5, 0.09375, 0.5, 0.0625, 0.8333, 0.09375, 0.8333, 0.09375, 0.6667, 0.0625, 0.6667, 0.0625, 0.6667, 0.09375, 0.6667, 0.09375, 0.5, 0.0625, 0.5, 0.03125, 0.8333, 0.0625, 0.8333, 0.0625, 0.6667, 0.03125, 0.6667, 0.03125, 0.6667, 0.0625, 0.6667, 0.0625, 0.5, 0.03125, 0.5, 0.0, 0.8333, 0.03125, 0.8333, 0.03125, 0.6667, 0.0, 0.6667, 0.0, 0.6667, 0.03125, 0.6667, 0.03125, 0.5, 0.0, 0.5, 0.9688, 0.8333, 1.0, 0.8333, 1.0, 0.6667, 0.9688, 0.6667, 0.9688, 0.6667, 1.0, 0.6667, 1.0, 0.5, 0.9688, 0.5])
me_cylinder_001.materials.append(mat_grigio_2)
me_cylinder_001.update()
me_cylinder_003 = bpy.data.meshes.new('Cylinder.003')
me_cylinder_003.from_pydata([(3.543e-07, -0.4826, 0.1137), (3.976e-08, -4.968e-09, 0.1137), (-0.02217, -0.4826, 0.1115), (-0.02217, -1.932e-08, 0.1115), (-0.04349, -0.4826, 0.105), (-0.04349, -3.293e-08, 0.105), (-0.06314, -0.4826, 0.0945), (-0.06314, -4.528e-08, 0.0945), (-0.08036, -0.4826, 0.08036), (-0.08036, -5.588e-08, 0.08036), (-0.0945, -0.4826, 0.06314), (-0.0945, -6.434e-08, 0.06314), (-0.105, -0.4826, 0.04349), (-0.105, -7.033e-08, 0.04349), (-0.1115, -0.4826, 0.02217), (-0.1115, -7.361e-08, 0.02217), (-0.1137, -0.4826, -3.634e-07), (-0.1137, -7.406e-08, -3.423e-07), (-0.1115, -0.4826, -0.02217), (-0.1115, -7.167e-08, -0.02217), (-0.105, -0.4826, -0.04349), (-0.105, -6.653e-08, -0.04349), (-0.0945, -0.4826, -0.06314), (-0.0945, -5.882e-08, -0.06314), (-0.08036, -0.4826, -0.08036), (-0.08036, -4.886e-08, -0.08036), (-0.06314, -0.4826, -0.0945), (-0.06314, -3.702e-08, -0.0945), (-0.04349, -0.4826, -0.105), (-0.04349, -2.375e-08, -0.105), (-0.02217, -0.4826, -0.1115), (-0.02217, -9.577e-09, -0.1115), (1.718e-07, -0.4826, -0.1137), (-1.427e-07, 4.968e-09, -0.1137), (0.02217, -0.4826, -0.1115), (0.02217, 1.932e-08, -0.1115), (0.04349, -0.4826, -0.105), (0.04349, 3.293e-08, -0.105), (0.06314, -0.4826, -0.0945), (0.06314, 4.528e-08, -0.0945), (0.08036, -0.4826, -0.08036), (0.08036, 5.588e-08, -0.08036), (0.0945, -0.4826, -0.06314), (0.0945, 6.434e-08, -0.06314), (0.105, -0.4826, -0.04349), (0.105, 7.033e-08, -0.04349), (0.1115, -0.4826, -0.02217), (0.1115, 7.361e-08, -0.02217), (0.1137, -0.4826, -5.459e-07), (0.1137, 7.406e-08, -5.248e-07), (0.1115, -0.4826, 0.02217), (0.1115, 7.167e-08, 0.02217), (0.105, -0.4826, 0.04349), (0.105, 6.653e-08, 0.04349), (0.0945, -0.4826, 0.06314), (0.0945, 5.882e-08, 0.06314), (0.08036, -0.4826, 0.08036), (0.08036, 4.886e-08, 0.08036), (0.06314, -0.4826, 0.0945), (0.06314, 3.702e-08, 0.0945), (0.04349, -0.4826, 0.105), (0.04349, 2.375e-08, 0.105), (0.02217, -0.4826, 0.1115), (0.02217, 9.577e-09, 0.1115), (8.871e-07, -0.5776, 0.7013), (4.997e-07, -0.5776, 0.2187), (-0.02217, -0.5798, 0.7013), (-0.02217, -0.5798, 0.2187), (-0.04349, -0.5863, 0.7013), (-0.04349, -0.5863, 0.2187), (-0.06314, -0.5968, 0.7013), (-0.06314, -0.5968, 0.2187), (-0.08036, -0.6109, 0.7013), (-0.08036, -0.6109, 0.2187), (-0.0945, -0.6282, 0.7013), (-0.0945, -0.6282, 0.2187), (-0.105, -0.6478, 0.7013), (-0.105, -0.6478, 0.2187), (-0.1115, -0.6691, 0.7013), (-0.1115, -0.6691, 0.2187), (-0.1137, -0.6913, 0.7013), (-0.1137, -0.6913, 0.2187), (-0.1115, -0.7135, 0.7013), (-0.1115, -0.7135, 0.2187), (-0.105, -0.7348, 0.7013), (-0.105, -0.7348, 0.2187), (-0.0945, -0.7544, 0.7013), (-0.0945, -0.7544, 0.2187), (-0.08036, -0.7717, 0.7013), (-0.08036, -0.7717, 0.2187), (-0.06314, -0.7858, 0.7013), (-0.06314, -0.7858, 0.2187), (-0.04349, -0.7963, 0.7013), (-0.04349, -0.7963, 0.2187), (-0.02217, -0.8028, 0.7013), (-0.02217, -0.8028, 0.2187), (1.035e-06, -0.805, 0.7013), (6.478e-07, -0.805, 0.2187), (0.02217, -0.8028, 0.7013), (0.02217, -0.8028, 0.2187), (0.04349, -0.7963, 0.7013), (0.04349, -0.7963, 0.2187), (0.06314, -0.7858, 0.7013), (0.06314, -0.7858, 0.2187), (0.08036, -0.7717, 0.7013), (0.08036, -0.7717, 0.2187), (0.0945, -0.7544, 0.7013), (0.0945, -0.7544, 0.2187), (0.105, -0.7348, 0.7013), (0.105, -0.7348, 0.2187), (0.1115, -0.7135, 0.7013), (0.1115, -0.7135, 0.2187), (0.1137, -0.6913, 0.7013), (0.1137, -0.6913, 0.2187), (0.1115, -0.6691, 0.7013), (0.1115, -0.6691, 0.2187), (0.105, -0.6478, 0.7013), (0.105, -0.6478, 0.2187), (0.0945, -0.6282, 0.7013), (0.0945, -0.6282, 0.2187), (0.08036, -0.6109, 0.7013), (0.08036, -0.6109, 0.2187), (0.06314, -0.5968, 0.7013), (0.06314, -0.5968, 0.2187), (0.04349, -0.5863, 0.7013), (0.04349, -0.5863, 0.2187), (0.02217, -0.5798, 0.7013), (0.02217, -0.5798, 0.2187), (-0.02141, -0.5741, 0.1133), (-0.0217, -0.5791, 0.1214), (-0.042, -0.5781, 0.1082), (-0.04256, -0.5853, 0.1193), (-0.06097, -0.5844, 0.1), (-0.06178, -0.5952, 0.1159), (-0.0776, -0.593, 0.08892), (-0.07864, -0.6087, 0.1113), (-0.09125, -0.6035, 0.07541), (-0.09247, -0.625, 0.1057), (-0.1014, -0.6154, 0.06), (-0.1027, -0.6437, 0.0993), (-0.1076, -0.6284, 0.04328), (-0.1091, -0.6639, 0.09236), (-0.1097, -0.6418, 0.02589), (-0.1112, -0.685, 0.08515), (-0.1076, -0.6553, 0.008505), (-0.1091, -0.706, 0.07794), (-0.1014, -0.6682, -0.008217), (-0.1027, -0.7263, 0.07101), (-0.09125, -0.6802, -0.02363), (-0.09247, -0.745, 0.06461), (-0.0776, -0.6906, -0.03713), (-0.07864, -0.7613, 0.05901), (-0.06097, -0.6992, -0.04822), (-0.06178, -0.7747, 0.05442), (-0.042, -0.7056, -0.05646), (-0.04256, -0.7847, 0.051), (-0.02141, -0.7095, -0.06153), (-0.0217, -0.7909, 0.0489), (3.587e-07, -0.7108, -0.06324), (4.946e-07, -0.7929, 0.04819), (0.02141, -0.7095, -0.06153), (0.0217, -0.7909, 0.0489), (0.042, -0.7056, -0.05646), (0.04256, -0.7847, 0.051), (0.06097, -0.6992, -0.04822), (0.06179, -0.7747, 0.05442), (0.0776, -0.6906, -0.03713), (0.07864, -0.7613, 0.05901), (0.09125, -0.6802, -0.02363), (0.09247, -0.745, 0.06461), (0.1014, -0.6682, -0.008217), (0.1027, -0.7263, 0.07101), (0.1076, -0.6553, 0.008504), (0.1091, -0.706, 0.07794), (0.1097, -0.6418, 0.02589), (0.1112, -0.685, 0.08515), (0.1076, -0.6284, 0.04328), (0.1091, -0.6639, 0.09236), (0.1014, -0.6154, 0.06), (0.1027, -0.6437, 0.0993), (0.09125, -0.6035, 0.07541), (0.09247, -0.625, 0.1057), (0.0776, -0.593, 0.08892), (0.07864, -0.6087, 0.1113), (0.06097, -0.5844, 0.1), (0.06179, -0.5952, 0.1159), (0.042, -0.5781, 0.1082), (0.04256, -0.5853, 0.1193), (0.02141, -0.5741, 0.1133), (0.0217, -0.5791, 0.1214), (4.131e-07, -0.577, 0.1221), (4.112e-07, -0.5728, 0.115)], [], [(0, 1, 3, 2), (2, 3, 5, 4), (4, 5, 7, 6), (6, 7, 9, 8), (8, 9, 11, 10), (10, 11, 13, 12), (12, 13, 15, 14), (14, 15, 17, 16), (16, 17, 19, 18), (18, 19, 21, 20), (20, 21, 23, 22), (22, 23, 25, 24), (24, 25, 27, 26), (26, 27, 29, 28), (28, 29, 31, 30), (30, 31, 33, 32), (32, 33, 35, 34), (34, 35, 37, 36), (36, 37, 39, 38), (38, 39, 41, 40), (40, 41, 43, 42), (42, 43, 45, 44), (44, 45, 47, 46), (46, 47, 49, 48), (48, 49, 51, 50), (50, 51, 53, 52), (52, 53, 55, 54), (54, 55, 57, 56), (56, 57, 59, 58), (58, 59, 61, 60), (3, 1, 63, 61, 59, 57, 55, 53, 51, 49, 47, 45, 43, 41, 39, 37, 35, 33, 31, 29, 27, 25, 23, 21, 19, 17, 15, 13, 11, 9, 7, 5), (60, 61, 63, 62), (62, 63, 1, 0), (64, 65, 67, 66), (66, 67, 69, 68), (68, 69, 71, 70), (70, 71, 73, 72), (72, 73, 75, 74), (74, 75, 77, 76), (76, 77, 79, 78), (78, 79, 81, 80), (80, 81, 83, 82), (82, 83, 85, 84), (84, 85, 87, 86), (86, 87, 89, 88), (88, 89, 91, 90), (90, 91, 93, 92), (92, 93, 95, 94), (94, 95, 97, 96), (96, 97, 99, 98), (98, 99, 101, 100), (100, 101, 103, 102), (102, 103, 105, 104), (104, 105, 107, 106), (106, 107, 109, 108), (108, 109, 111, 110), (110, 111, 113, 112), (112, 113, 115, 114), (114, 115, 117, 116), (116, 117, 119, 118), (118, 119, 121, 120), (120, 121, 123, 122), (122, 123, 125, 124), (124, 125, 127, 126), (126, 127, 65, 64), (64, 66, 68, 70, 72, 74, 76, 78, 80, 82, 84, 86, 88, 90, 92, 94, 96, 98, 100, 102, 104, 106, 108, 110, 112, 114, 116, 118, 120, 122, 124, 126), (65, 127, 189, 190), (127, 125, 187, 189), (125, 123, 185, 187), (123, 121, 183, 185), (121, 119, 181, 183), (119, 117, 179, 181), (117, 115, 177, 179), (115, 113, 175, 177), (113, 111, 173, 175), (111, 109, 171, 173), (109, 107, 169, 171), (107, 105, 167, 169), (105, 103, 165, 167), (103, 101, 163, 165), (101, 99, 161, 163), (99, 97, 159, 161), (97, 95, 157, 159), (95, 93, 155, 157), (93, 91, 153, 155), (91, 89, 151, 153), (89, 87, 149, 151), (87, 85, 147, 149), (85, 83, 145, 147), (83, 81, 143, 145), (81, 79, 141, 143), (79, 77, 139, 141), (77, 75, 137, 139), (75, 73, 135, 137), (73, 71, 133, 135), (71, 69, 131, 133), (69, 67, 129, 131), (67, 65, 190, 129), (131, 129, 128, 130), (130, 128, 2, 4), (133, 131, 130, 132), (132, 130, 4, 6), (135, 133, 132, 134), (134, 132, 6, 8), (137, 135, 134, 136), (136, 134, 8, 10), (139, 137, 136, 138), (138, 136, 10, 12), (141, 139, 138, 140), (140, 138, 12, 14), (143, 141, 140, 142), (142, 140, 14, 16), (145, 143, 142, 144), (144, 142, 16, 18), (147, 145, 144, 146), (146, 144, 18, 20), (149, 147, 146, 148), (148, 146, 20, 22), (151, 149, 148, 150), (150, 148, 22, 24), (153, 151, 150, 152), (152, 150, 24, 26), (155, 153, 152, 154), (154, 152, 26, 28), (157, 155, 154, 156), (156, 154, 28, 30), (159, 157, 156, 158), (158, 156, 30, 32), (161, 159, 158, 160), (160, 158, 32, 34), (163, 161, 160, 162), (162, 160, 34, 36), (165, 163, 162, 164), (164, 162, 36, 38), (167, 165, 164, 166), (166, 164, 38, 40), (169, 167, 166, 168), (168, 166, 40, 42), (171, 169, 168, 170), (170, 168, 42, 44), (173, 171, 170, 172), (172, 170, 44, 46), (175, 173, 172, 174), (174, 172, 46, 48), (177, 175, 174, 176), (176, 174, 48, 50), (179, 177, 176, 178), (178, 176, 50, 52), (181, 179, 178, 180), (180, 178, 52, 54), (183, 181, 180, 182), (182, 180, 54, 56), (185, 183, 182, 184), (184, 182, 56, 58), (187, 185, 184, 186), (186, 184, 58, 60), (189, 187, 186, 188), (188, 186, 60, 62), (190, 189, 188, 191), (191, 188, 62, 0), (129, 190, 191, 128), (128, 191, 0, 2)])
_uv = me_cylinder_003.uv_layers.new(name='UVMap')
_uv.uv.foreach_set('vector', [1.0, 0.5, 1.0, 1.0, 0.9688, 1.0, 0.9688, 0.5, 0.9688, 0.5, 0.9688, 1.0, 0.9375, 1.0, 0.9375, 0.5, 0.9375, 0.5, 0.9375, 1.0, 0.9062, 1.0, 0.9062, 0.5, 0.9062, 0.5, 0.9062, 1.0, 0.875, 1.0, 0.875, 0.5, 0.875, 0.5, 0.875, 1.0, 0.8438, 1.0, 0.8438, 0.5, 0.8438, 0.5, 0.8438, 1.0, 0.8125, 1.0, 0.8125, 0.5, 0.8125, 0.5, 0.8125, 1.0, 0.7812, 1.0, 0.7812, 0.5, 0.7812, 0.5, 0.7812, 1.0, 0.75, 1.0, 0.75, 0.5, 0.75, 0.5, 0.75, 1.0, 0.7188, 1.0, 0.7188, 0.5, 0.7188, 0.5, 0.7188, 1.0, 0.6875, 1.0, 0.6875, 0.5, 0.6875, 0.5, 0.6875, 1.0, 0.6562, 1.0, 0.6562, 0.5, 0.6562, 0.5, 0.6562, 1.0, 0.625, 1.0, 0.625, 0.5, 0.625, 0.5, 0.625, 1.0, 0.5938, 1.0, 0.5938, 0.5, 0.5938, 0.5, 0.5938, 1.0, 0.5625, 1.0, 0.5625, 0.5, 0.5625, 0.5, 0.5625, 1.0, 0.5312, 1.0, 0.5312, 0.5, 0.5312, 0.5, 0.5312, 1.0, 0.5, 1.0, 0.5, 0.5, 0.5, 0.5, 0.5, 1.0, 0.4688, 1.0, 0.4688, 0.5, 0.4688, 0.5, 0.4688, 1.0, 0.4375, 1.0, 0.4375, 0.5, 0.4375, 0.5, 0.4375, 1.0, 0.4062, 1.0, 0.4062, 0.5, 0.4062, 0.5, 0.4062, 1.0, 0.375, 1.0, 0.375, 0.5, 0.375, 0.5, 0.375, 1.0, 0.3438, 1.0, 0.3438, 0.5, 0.3438, 0.5, 0.3438, 1.0, 0.3125, 1.0, 0.3125, 0.5, 0.3125, 0.5, 0.3125, 1.0, 0.2812, 1.0, 0.2812, 0.5, 0.2812, 0.5, 0.2812, 1.0, 0.25, 1.0, 0.25, 0.5, 0.25, 0.5, 0.25, 1.0, 0.2188, 1.0, 0.2188, 0.5, 0.2188, 0.5, 0.2188, 1.0, 0.1875, 1.0, 0.1875, 0.5, 0.1875, 0.5, 0.1875, 1.0, 0.1562, 1.0, 0.1562, 0.5, 0.1562, 0.5, 0.1562, 1.0, 0.125, 1.0, 0.125, 0.5, 0.125, 0.5, 0.125, 1.0, 0.09375, 1.0, 0.09375, 0.5, 0.09375, 0.5, 0.09375, 1.0, 0.0625, 1.0, 0.0625, 0.5, 0.2968, 0.4854, 0.25, 0.49, 0.2032, 0.4854, 0.1582, 0.4717, 0.1167, 0.4496, 0.08029, 0.4197, 0.05045, 0.3833, 0.02827, 0.3418, 0.01461, 0.2968, 0.01, 0.25, 0.01461, 0.2032, 0.02827, 0.1582, 0.05045, 0.1167, 0.08029, 0.08029, 0.1167, 0.05045, 0.1582, 0.02827, 0.2032, 0.01461, 0.25, 0.01, 0.2968, 0.01461, 0.3418, 0.02827, 0.3833, 0.05045, 0.4197, 0.08029, 0.4496, 0.1167, 0.4717, 0.1582, 0.4854, 0.2032, 0.49, 0.25, 0.4854, 0.2968, 0.4717, 0.3418, 0.4496, 0.3833, 0.4197, 0.4197, 0.3833, 0.4496, 0.3418, 0.4717, 0.0625, 0.5, 0.0625, 1.0, 0.03125, 1.0, 0.03125, 0.5, 0.03125, 0.5, 0.03125, 1.0, 0.0, 1.0, 0.0, 0.5, 1.0, 0.5, 1.0, 1.0, 0.9688, 1.0, 0.9688, 0.5, 0.9688, 0.5, 0.9688, 1.0, 0.9375, 1.0, 0.9375, 0.5, 0.9375, 0.5, 0.9375, 1.0, 0.9062, 1.0, 0.9062, 0.5, 0.9062, 0.5, 0.9062, 1.0, 0.875, 1.0, 0.875, 0.5, 0.875, 0.5, 0.875, 1.0, 0.8438, 1.0, 0.8438, 0.5, 0.8438, 0.5, 0.8438, 1.0, 0.8125, 1.0, 0.8125, 0.5, 0.8125, 0.5, 0.8125, 1.0, 0.7812, 1.0, 0.7812, 0.5, 0.7812, 0.5, 0.7812, 1.0, 0.75, 1.0, 0.75, 0.5, 0.75, 0.5, 0.75, 1.0, 0.7188, 1.0, 0.7188, 0.5, 0.7188, 0.5, 0.7188, 1.0, 0.6875, 1.0, 0.6875, 0.5, 0.6875, 0.5, 0.6875, 1.0, 0.6562, 1.0, 0.6562, 0.5, 0.6562, 0.5, 0.6562, 1.0, 0.625, 1.0, 0.625, 0.5, 0.625, 0.5, 0.625, 1.0, 0.5938, 1.0, 0.5938, 0.5, 0.5938, 0.5, 0.5938, 1.0, 0.5625, 1.0, 0.5625, 0.5, 0.5625, 0.5, 0.5625, 1.0, 0.5312, 1.0, 0.5312, 0.5, 0.5312, 0.5, 0.5312, 1.0, 0.5, 1.0, 0.5, 0.5, 0.5, 0.5, 0.5, 1.0, 0.4688, 1.0, 0.4688, 0.5, 0.4688, 0.5, 0.4688, 1.0, 0.4375, 1.0, 0.4375, 0.5, 0.4375, 0.5, 0.4375, 1.0, 0.4062, 1.0, 0.4062, 0.5, 0.4062, 0.5, 0.4062, 1.0, 0.375, 1.0, 0.375, 0.5, 0.375, 0.5, 0.375, 1.0, 0.3438, 1.0, 0.3438, 0.5, 0.3438, 0.5, 0.3438, 1.0, 0.3125, 1.0, 0.3125, 0.5, 0.3125, 0.5, 0.3125, 1.0, 0.2812, 1.0, 0.2812, 0.5, 0.2812, 0.5, 0.2812, 1.0, 0.25, 1.0, 0.25, 0.5, 0.25, 0.5, 0.25, 1.0, 0.2188, 1.0, 0.2188, 0.5, 0.2188, 0.5, 0.2188, 1.0, 0.1875, 1.0, 0.1875, 0.5, 0.1875, 0.5, 0.1875, 1.0, 0.1562, 1.0, 0.1562, 0.5, 0.1562, 0.5, 0.1562, 1.0, 0.125, 1.0, 0.125, 0.5, 0.125, 0.5, 0.125, 1.0, 0.09375, 1.0, 0.09375, 0.5, 0.09375, 0.5, 0.09375, 1.0, 0.0625, 1.0, 0.0625, 0.5, 0.0625, 0.5, 0.0625, 1.0, 0.03125, 1.0, 0.03125, 0.5, 0.03125, 0.5, 0.03125, 1.0, 0.0, 1.0, 0.0, 0.5, 0.75, 0.49, 0.7968, 0.4854, 0.8418, 0.4717, 0.8833, 0.4496, 0.9197, 0.4197, 0.9496, 0.3833, 0.9717, 0.3418, 0.9854, 0.2968, 0.99, 0.25, 0.9854, 0.2032, 0.9717, 0.1582, 0.9496, 0.1167, 0.9197, 0.08029, 0.8833, 0.05045, 0.8418, 0.02827, 0.7968, 0.01461, 0.75, 0.01, 0.7032, 0.01461, 0.6582, 0.02827, 0.6167, 0.05045, 0.5803, 0.08029, 0.5504, 0.1167, 0.5283, 0.1582, 0.5146, 0.2032, 0.51, 0.25, 0.5146, 0.2968, 0.5283, 0.3418, 0.5504, 0.3833, 0.5803, 0.4197, 0.6167, 0.4496, 0.6582, 0.4717, 0.7032, 0.4854, 0.0, 1.0, 0.03125, 1.0, 0.03125, 0.8333, 0.0, 0.8333, 0.03125, 1.0, 0.0625, 1.0, 0.0625, 0.8333, 0.03125, 0.8333, 0.0625, 1.0, 0.09375, 1.0, 0.09375, 0.8333, 0.0625, 0.8333, 0.09375, 1.0, 0.125, 1.0, 0.125, 0.8333, 0.09375, 0.8333, 0.125, 1.0, 0.1562, 1.0, 0.1562, 0.8333, 0.125, 0.8333, 0.1562, 1.0, 0.1875, 1.0, 0.1875, 0.8333, 0.1562, 0.8333, 0.1875, 1.0, 0.2188, 1.0, 0.2188, 0.8333, 0.1875, 0.8333, 0.2188, 1.0, 0.25, 1.0, 0.25, 0.8333, 0.2188, 0.8333, 0.25, 1.0, 0.2812, 1.0, 0.2812, 0.8333, 0.25, 0.8333, 0.2812, 1.0, 0.3125, 1.0, 0.3125, 0.8333, 0.2812, 0.8333, 0.3125, 1.0, 0.3438, 1.0, 0.3438, 0.8333, 0.3125, 0.8333, 0.3438, 1.0, 0.375, 1.0, 0.375, 0.8333, 0.3438, 0.8333, 0.375, 1.0, 0.4062, 1.0, 0.4062, 0.8333, 0.375, 0.8333, 0.4062, 1.0, 0.4375, 1.0, 0.4375, 0.8333, 0.4062, 0.8333, 0.4375, 1.0, 0.4688, 1.0, 0.4688, 0.8333, 0.4375, 0.8333, 0.4688, 1.0, 0.5, 1.0, 0.5, 0.8333, 0.4688, 0.8333, 0.5, 1.0, 0.5312, 1.0, 0.5312, 0.8333, 0.5, 0.8333, 0.5312, 1.0, 0.5625, 1.0, 0.5625, 0.8333, 0.5312, 0.8333, 0.5625, 1.0, 0.5938, 1.0, 0.5938, 0.8333, 0.5625, 0.8333, 0.5938, 1.0, 0.625, 1.0, 0.625, 0.8333, 0.5938, 0.8333, 0.625, 1.0, 0.6562, 1.0, 0.6562, 0.8333, 0.625, 0.8333, 0.6562, 1.0, 0.6875, 1.0, 0.6875, 0.8333, 0.6562, 0.8333, 0.6875, 1.0, 0.7188, 1.0, 0.7188, 0.8333, 0.6875, 0.8333, 0.7188, 1.0, 0.75, 1.0, 0.75, 0.8333, 0.7188, 0.8333, 0.75, 1.0, 0.7812, 1.0, 0.7812, 0.8333, 0.75, 0.8333, 0.7812, 1.0, 0.8125, 1.0, 0.8125, 0.8333, 0.7812, 0.8333, 0.8125, 1.0, 0.8438, 1.0, 0.8438, 0.8333, 0.8125, 0.8333, 0.8438, 1.0, 0.875, 1.0, 0.875, 0.8333, 0.8438, 0.8333, 0.875, 1.0, 0.9062, 1.0, 0.9062, 0.8333, 0.875, 0.8333, 0.9062, 1.0, 0.9375, 1.0, 0.9375, 0.8333, 0.9062, 0.8333, 0.9375, 1.0, 0.9688, 1.0, 0.9688, 0.8333, 0.9375, 0.8333, 0.9688, 1.0, 1.0, 1.0, 1.0, 0.8333, 0.9688, 0.8333, 0.9375, 0.8333, 0.9688, 0.8333, 0.9688, 0.6667, 0.9375, 0.6667, 0.9375, 0.6667, 0.9688, 0.6667, 0.9688, 0.5, 0.9375, 0.5, 0.9062, 0.8333, 0.9375, 0.8333, 0.9375, 0.6667, 0.9062, 0.6667, 0.9062, 0.6667, 0.9375, 0.6667, 0.9375, 0.5, 0.9062, 0.5, 0.875, 0.8333, 0.9062, 0.8333, 0.9062, 0.6667, 0.875, 0.6667, 0.875, 0.6667, 0.9062, 0.6667, 0.9062, 0.5, 0.875, 0.5, 0.8438, 0.8333, 0.875, 0.8333, 0.875, 0.6667, 0.8437, 0.6667, 0.8437, 0.6667, 0.875, 0.6667, 0.875, 0.5, 0.8438, 0.5, 0.8125, 0.8333, 0.8438, 0.8333, 0.8437, 0.6667, 0.8125, 0.6667, 0.8125, 0.6667, 0.8437, 0.6667, 0.8438, 0.5, 0.8125, 0.5, 0.7812, 0.8333, 0.8125, 0.8333, 0.8125, 0.6667, 0.7812, 0.6667, 0.7812, 0.6667, 0.8125, 0.6667, 0.8125, 0.5, 0.7812, 0.5, 0.75, 0.8333, 0.7812, 0.8333, 0.7812, 0.6667, 0.75, 0.6667, 0.75, 0.6667, 0.7812, 0.6667, 0.7812, 0.5, 0.75, 0.5, 0.7188, 0.8333, 0.75, 0.8333, 0.75, 0.6667, 0.7188, 0.6667, 0.7188, 0.6667, 0.75, 0.6667, 0.75, 0.5, 0.7188, 0.5, 0.6875, 0.8333, 0.7188, 0.8333, 0.7188, 0.6667, 0.6875, 0.6667, 0.6875, 0.6667, 0.7188, 0.6667, 0.7188, 0.5, 0.6875, 0.5, 0.6562, 0.8333, 0.6875, 0.8333, 0.6875, 0.6667, 0.6562, 0.6667, 0.6562, 0.6667, 0.6875, 0.6667, 0.6875, 0.5, 0.6562, 0.5, 0.625, 0.8333, 0.6562, 0.8333, 0.6562, 0.6667, 0.625, 0.6667, 0.625, 0.6667, 0.6562, 0.6667, 0.6562, 0.5, 0.625, 0.5, 0.5938, 0.8333, 0.625, 0.8333, 0.625, 0.6667, 0.5938, 0.6667, 0.5938, 0.6667, 0.625, 0.6667, 0.625, 0.5, 0.5938, 0.5, 0.5625, 0.8333, 0.5938, 0.8333, 0.5938, 0.6667, 0.5625, 0.6667, 0.5625, 0.6667, 0.5938, 0.6667, 0.5938, 0.5, 0.5625, 0.5, 0.5312, 0.8333, 0.5625, 0.8333, 0.5625, 0.6667, 0.5312, 0.6667, 0.5312, 0.6667, 0.5625, 0.6667, 0.5625, 0.5, 0.5312, 0.5, 0.5, 0.8333, 0.5312, 0.8333, 0.5312, 0.6667, 0.5, 0.6667, 0.5, 0.6667, 0.5312, 0.6667, 0.5312, 0.5, 0.5, 0.5, 0.4688, 0.8333, 0.5, 0.8333, 0.5, 0.6667, 0.4687, 0.6667, 0.4687, 0.6667, 0.5, 0.6667, 0.5, 0.5, 0.4688, 0.5, 0.4375, 0.8333, 0.4688, 0.8333, 0.4687, 0.6667, 0.4375, 0.6667, 0.4375, 0.6667, 0.4687, 0.6667, 0.4688, 0.5, 0.4375, 0.5, 0.4062, 0.8333, 0.4375, 0.8333, 0.4375, 0.6667, 0.4062, 0.6667, 0.4062, 0.6667, 0.4375, 0.6667, 0.4375, 0.5, 0.4062, 0.5, 0.375, 0.8333, 0.4062, 0.8333, 0.4062, 0.6667, 0.375, 0.6667, 0.375, 0.6667, 0.4062, 0.6667, 0.4062, 0.5, 0.375, 0.5, 0.3438, 0.8333, 0.375, 0.8333, 0.375, 0.6667, 0.3438, 0.6667, 0.3438, 0.6667, 0.375, 0.6667, 0.375, 0.5, 0.3438, 0.5, 0.3125, 0.8333, 0.3438, 0.8333, 0.3438, 0.6667, 0.3125, 0.6667, 0.3125, 0.6667, 0.3438, 0.6667, 0.3438, 0.5, 0.3125, 0.5, 0.2812, 0.8333, 0.3125, 0.8333, 0.3125, 0.6667, 0.2812, 0.6667, 0.2812, 0.6667, 0.3125, 0.6667, 0.3125, 0.5, 0.2812, 0.5, 0.25, 0.8333, 0.2812, 0.8333, 0.2812, 0.6667, 0.25, 0.6667, 0.25, 0.6667, 0.2812, 0.6667, 0.2812, 0.5, 0.25, 0.5, 0.2188, 0.8333, 0.25, 0.8333, 0.25, 0.6667, 0.2188, 0.6667, 0.2188, 0.6667, 0.25, 0.6667, 0.25, 0.5, 0.2188, 0.5, 0.1875, 0.8333, 0.2188, 0.8333, 0.2188, 0.6667, 0.1875, 0.6667, 0.1875, 0.6667, 0.2188, 0.6667, 0.2188, 0.5, 0.1875, 0.5, 0.1562, 0.8333, 0.1875, 0.8333, 0.1875, 0.6667, 0.1562, 0.6667, 0.1562, 0.6667, 0.1875, 0.6667, 0.1875, 0.5, 0.1562, 0.5, 0.125, 0.8333, 0.1562, 0.8333, 0.1562, 0.6667, 0.125, 0.6667, 0.125, 0.6667, 0.1562, 0.6667, 0.1562, 0.5, 0.125, 0.5, 0.09375, 0.8333, 0.125, 0.8333, 0.125, 0.6667, 0.09375, 0.6667, 0.09375, 0.6667, 0.125, 0.6667, 0.125, 0.5, 0.09375, 0.5, 0.0625, 0.8333, 0.09375, 0.8333, 0.09375, 0.6667, 0.0625, 0.6667, 0.0625, 0.6667, 0.09375, 0.6667, 0.09375, 0.5, 0.0625, 0.5, 0.03125, 0.8333, 0.0625, 0.8333, 0.0625, 0.6667, 0.03125, 0.6667, 0.03125, 0.6667, 0.0625, 0.6667, 0.0625, 0.5, 0.03125, 0.5, 0.0, 0.8333, 0.03125, 0.8333, 0.03125, 0.6667, 0.0, 0.6667, 0.0, 0.6667, 0.03125, 0.6667, 0.03125, 0.5, 0.0, 0.5, 0.9688, 0.8333, 1.0, 0.8333, 1.0, 0.6667, 0.9688, 0.6667, 0.9688, 0.6667, 1.0, 0.6667, 1.0, 0.5, 0.9688, 0.5])
me_cylinder_003.materials.append(mat_grigio_2)
me_cylinder_003.update()
me_cube_010 = bpy.data.meshes.new('Cube.010')
me_cube_010.from_pydata([(0.0, 0.0, 0.0), (0.0, 0.0, 0.6052), (-0.01, 0.0, 0.6137), (-0.01, 0.0, 5.96e-08), (0.0, 1.355, 0.0), (0.0, 1.355, 0.6052), (-0.01, 1.355, 0.6137), (-0.01, 1.355, 5.96e-08)], [], [(0, 3, 7, 4), (5, 4, 7, 6), (2, 1, 5, 6), (3, 2, 6, 7), (1, 0, 4, 5), (1, 2, 3, 0)])
_uv = me_cube_010.uv_layers.new(name='UVMap')
_uv.uv.foreach_set('vector', [0.4923, 0.7601, 0.4914, 0.7601, 0.4914, 0.7601, 0.4923, 0.7601, 0.6236, 0.7601, 0.4923, 0.7601, 0.4914, 0.7601, 0.6236, 0.7601, 0.6236, 0.7601, 0.6236, 0.7601, 0.6236, 0.7601, 0.6236, 0.7601, 0.4914, 0.7601, 0.6236, 0.7601, 0.6236, 0.7601, 0.4914, 0.7601, 0.6236, 0.7601, 0.4923, 0.7601, 0.4923, 0.7601, 0.6236, 0.7601, 0.6236, 0.7601, 0.6236, 0.7601, 0.4914, 0.7601, 0.4923, 0.7601])
me_cube_010.materials.append(mat_grigio_1_001)
me_cube_010.use_mirror_vertex_groups = False
me_cube_010.update()
me_cube = bpy.data.meshes.new('Cube')
me_cube.from_pydata([(0.7839, -1.033, 0.9115), (0.7839, -1.033, 0.004076), (0.7839, -1.372, 0.9115), (0.7839, -1.372, 0.004076), (0.7839, -1.033, 0.004076), (0.7839, -1.033, 0.9115), (0.7839, -1.372, 0.004076), (0.7839, -1.372, 0.9115), (0.03204, -1.033, 0.004076), (0.03204, -1.033, 0.9115), (0.03204, -1.372, 0.004076), (0.03204, -1.372, 0.9115), (0.7823, -1.033, 0.9173), (0.7839, -1.033, 0.9157), (0.7839, -1.033, -8.64e-05), (0.7823, -1.033, -0.001684), (0.7823, -1.377, 0.0001537), (0.7823, -1.376, -0.001684), (0.7839, -1.376, -9.599e-05), (0.7823, -1.377, 0.9154), (0.7839, -1.376, 0.9157), (0.7823, -1.376, 0.9173), (0.02164, -1.377, 0.9154), (0.02164, -1.376, 0.9173), (0.02003, -1.376, 0.9154), (0.02164, -1.377, 0.0001537), (0.02003, -1.376, 0.0001537), (0.02164, -1.376, -0.001684), (0.02164, -1.033, -0.001684), (0.02003, -1.033, 0.0001537), (0.02003, -1.033, 0.9154), (0.02164, -1.033, 0.9173), (0.7839, -0.6942, 0.9115), (0.7839, -0.6942, 0.004076), (0.7839, -0.6942, 0.004076), (0.7839, -0.6942, 0.9115), (0.03204, -0.6942, 0.004076), (0.03204, -0.6942, 0.9115), (0.7823, -0.6883, 0.0001537), (0.7823, -0.6896, -0.001684), (0.7839, -0.6899, -9.599e-05), (0.7823, -0.6883, 0.9154), (0.7839, -0.6899, 0.9157), (0.7823, -0.6896, 0.9173), (0.02164, -0.6883, 0.9154), (0.02164, -0.6896, 0.9173), (0.02003, -0.6896, 0.9154), (0.02164, -0.6883, 0.0001537), (0.02003, -0.6896, 0.0001537), (0.02164, -0.6896, -0.001684)], [], [(28, 15, 17, 27), (18, 3, 2, 20), (3, 18, 14, 1), (12, 31, 23, 21), (5, 7, 11, 9), (29, 26, 24, 30), (0, 2, 7, 5), (20, 2, 0, 13), (3, 1, 4, 6), (2, 3, 6, 7), (10, 8, 9, 11), (6, 4, 8, 10), (7, 6, 10, 11), (16, 19, 22, 25), (16, 17, 18), (19, 20, 21), (22, 23, 24), (25, 26, 27), (21, 23, 22, 19), (27, 17, 16, 25), (28, 27, 26, 29), (12, 21, 20, 13), (14, 18, 17, 15), (23, 31, 30, 24), (19, 16, 18, 20), (25, 22, 24, 26), (5, 9, 8, 4, 1, 14, 15, 28, 29, 30, 31, 12, 13, 0), (28, 49, 39, 15), (40, 42, 32, 33), (33, 1, 14, 40), (12, 43, 45, 31), (5, 9, 37, 35), (29, 30, 46, 48), (0, 5, 35, 32), (42, 13, 0, 32), (33, 34, 4, 1), (32, 35, 34, 33), (36, 37, 9, 8), (34, 36, 8, 4), (35, 37, 36, 34), (38, 47, 44, 41), (38, 40, 39), (41, 43, 42), (44, 46, 45), (47, 49, 48), (43, 41, 44, 45), (49, 47, 38, 39), (28, 29, 48, 49), (12, 13, 42, 43), (14, 15, 39, 40), (45, 46, 30, 31), (41, 42, 40, 38), (47, 48, 46, 44)])
_uv = me_cube.uv_layers.new(name='UVMap')
_uv.uv.foreach_set('vector', [0.1255, 0.625, 0.362, 0.625, 0.362, 0.7495, 0.1255, 0.7495, 0.3754, 0.7618, 0.3764, 0.7601, 0.6236, 0.7601, 0.6246, 0.7618, 0.3764, 0.7601, 0.3754, 0.7618, 0.363, 0.625, 0.3642, 0.625, 0.638, 0.625, 0.8745, 0.625, 0.8745, 0.7495, 0.638, 0.7495, 0.6358, 0.625, 0.6236, 0.7601, 0.6236, 0.7601, 0.6358, 0.625, 0.3755, 0.125, 0.3755, 0.0005, 0.6245, 0.0005, 0.6245, 0.125, 0.6358, 0.625, 0.6236, 0.7601, 0.6236, 0.7601, 0.6358, 0.625, 0.6246, 0.7618, 0.6236, 0.7601, 0.6358, 0.625, 0.637, 0.625, 0.3764, 0.7601, 0.3642, 0.625, 0.3642, 0.625, 0.3764, 0.7601, 0.6236, 0.7601, 0.3764, 0.7601, 0.3764, 0.7601, 0.6236, 0.7601, 0.3764, 0.7601, 0.3642, 0.625, 0.6358, 0.625, 0.6236, 0.7601, 0.3764, 0.7601, 0.3642, 0.625, 0.3642, 0.625, 0.3764, 0.7601, 0.6236, 0.7601, 0.3764, 0.7601, 0.3764, 0.7601, 0.6236, 0.7601, 0.3755, 0.763, 0.6245, 0.763, 0.6245, 0.9995, 0.3755, 0.9995, 0.3755, 0.763, 0.375, 0.763, 0.3754, 0.7625, 0.6245, 0.763, 0.6246, 0.7625, 0.625, 0.763, 0.6245, 0.9995, 0.625, 0.9995, 0.6245, 1.0, 0.3755, 0.9995, 0.3755, 1.0, 0.375, 0.9995, 0.625, 0.763, 0.625, 0.9995, 0.6245, 0.9995, 0.6245, 0.763, 0.375, 0.9995, 0.375, 0.763, 0.3755, 0.763, 0.3755, 0.9995, 0.1255, 0.625, 0.1255, 0.7495, 0.125, 0.7495, 0.125, 0.625, 0.6375, 0.625, 0.6251, 0.7619, 0.6246, 0.7618, 0.637, 0.625, 0.363, 0.625, 0.3754, 0.7618, 0.3749, 0.7619, 0.3625, 0.625, 0.8745, 0.7495, 0.8745, 0.625, 0.875, 0.625, 0.875, 0.7495, 0.6245, 0.763, 0.3755, 0.763, 0.3754, 0.7618, 0.6246, 0.7618, 0.3755, 0.9995, 0.6245, 0.9995, 0.6245, 1.0, 0.3755, 1.0, 0.6359, 0.6248, 0.6359, 0.6248, 0.3766, 0.6002, 0.3766, 0.6002, 0.3766, 0.6002, 0.3755, 0.6, 0.375, 0.599, 0.375, 0.126, 0.376, 0.126, 0.874, 0.624, 0.8745, 0.625, 0.638, 0.625, 0.637, 0.625, 0.6359, 0.6248, 0.1255, 0.625, 0.1255, 0.7495, 0.362, 0.7495, 0.362, 0.625, 0.3754, 0.7618, 0.6246, 0.7618, 0.6236, 0.7601, 0.3764, 0.7601, 0.3764, 0.7601, 0.3642, 0.625, 0.363, 0.625, 0.3754, 0.7618, 0.638, 0.625, 0.638, 0.7495, 0.8745, 0.7495, 0.8745, 0.625, 0.6358, 0.625, 0.6358, 0.625, 0.6236, 0.7601, 0.6236, 0.7601, 0.3755, 0.125, 0.6245, 0.125, 0.6245, 0.0005, 0.3755, 0.0005, 0.6358, 0.625, 0.6358, 0.625, 0.6236, 0.7601, 0.6236, 0.7601, 0.6246, 0.7618, 0.637, 0.625, 0.6358, 0.625, 0.6236, 0.7601, 0.3764, 0.7601, 0.3764, 0.7601, 0.3642, 0.625, 0.3642, 0.625, 0.6236, 0.7601, 0.6236, 0.7601, 0.3764, 0.7601, 0.3764, 0.7601, 0.3764, 0.7601, 0.6236, 0.7601, 0.6358, 0.625, 0.3642, 0.625, 0.3764, 0.7601, 0.3764, 0.7601, 0.3642, 0.625, 0.3642, 0.625, 0.6236, 0.7601, 0.6236, 0.7601, 0.3764, 0.7601, 0.3764, 0.7601, 0.3755, 0.763, 0.3755, 0.9995, 0.6245, 0.9995, 0.6245, 0.763, 0.3755, 0.763, 0.3754, 0.7625, 0.375, 0.763, 0.6245, 0.763, 0.625, 0.763, 0.6246, 0.7625, 0.6245, 0.9995, 0.6245, 1.0, 0.625, 0.9995, 0.3755, 0.9995, 0.375, 0.9995, 0.3755, 1.0, 0.625, 0.763, 0.6245, 0.763, 0.6245, 0.9995, 0.625, 0.9995, 0.375, 0.9995, 0.3755, 0.9995, 0.3755, 0.763, 0.375, 0.763, 0.1255, 0.625, 0.125, 0.625, 0.125, 0.7495, 0.1255, 0.7495, 0.6375, 0.625, 0.637, 0.625, 0.6246, 0.7618, 0.6251, 0.7619, 0.363, 0.625, 0.3625, 0.625, 0.3749, 0.7619, 0.3754, 0.7618, 0.8745, 0.7495, 0.875, 0.7495, 0.875, 0.625, 0.8745, 0.625, 0.6245, 0.763, 0.6246, 0.7618, 0.3754, 0.7618, 0.3755, 0.763, 0.3755, 0.9995, 0.3755, 1.0, 0.6245, 1.0, 0.6245, 0.9995])
me_cube.materials.append(mat_grigio_1)
me_cube.use_mirror_vertex_groups = False
me_cube.update()
me_cube_001 = bpy.data.meshes.new('Cube.001')
me_cube_001.from_pydata([(0.0, 0.3386, 0.4553), (0.0, 0.3386, -0.4521), (0.07466, 0.3386, 0.392), (0.07466, 0.3386, 0.4034), (0.07466, 0.03996, 0.4034), (0.07466, 0.03996, 0.392), (0.0402, 0.03996, 0.4034), (0.07442, 0.03996, 0.392), (0.0402, 0.03996, 0.392), (0.0386, 0.0, 0.4535), (0.0402, 0.001125, 0.4533), (0.0386, 0.001355, 0.4553), (0.0386, 0.0, -0.4503), (0.0386, 0.001355, -0.4521), (0.0402, 0.001133, -0.4503), (0.0, 0.001355, -0.4521), (0.0, 0.0, -0.4503), (0.0, 0.0, 0.4535), (0.0, 0.001355, 0.4553), (0.0386, 0.3386, 0.4553), (0.0402, 0.3269, 0.4533), (0.0402, 0.3386, 0.4535), (0.0402, 0.338, -0.4503), (0.0386, 0.3386, -0.4521), (0.0402, 0.3386, -0.4503), (0.08615, 0.3386, 0.3938), (0.08466, 0.3386, 0.392), (0.08468, 0.3386, 0.4034), (0.08615, 0.3386, 0.4016), (0.0402, 0.0286, 0.4016), (0.0402, 0.03005, 0.4034), (0.0402, 0.02779, 0.4049), (0.08615, 0.02995, 0.3938), (0.08454, 0.0286, 0.3938), (0.08466, 0.03004, 0.392), (0.08615, 0.02995, 0.4016), (0.08468, 0.03005, 0.4034), (0.08454, 0.0286, 0.4016), (0.0402, 0.03004, 0.392), (0.0402, 0.0286, 0.3938), (0.0402, 0.02854, 0.3902), (0.07466, 0.6373, 0.4034), (0.07466, 0.6373, 0.392), (0.0402, 0.6373, 0.4034), (0.07442, 0.6373, 0.392), (0.0402, 0.6373, 0.392), (0.0386, 0.6773, 0.4535), (0.0402, 0.6762, 0.4533), (0.0386, 0.6759, 0.4553), (0.0386, 0.6773, -0.4503), (0.0386, 0.6759, -0.4521), (0.0402, 0.6761, -0.4503), (0.0, 0.6759, -0.4521), (0.0, 0.6773, -0.4503), (0.0, 0.6773, 0.4535), (0.0, 0.6759, 0.4553), (0.0402, 0.3503, 0.4533), (0.0402, 0.3393, -0.4503), (0.0402, 0.6487, 0.4016), (0.0402, 0.6472, 0.4034), (0.0402, 0.6495, 0.4049), (0.08615, 0.6473, 0.3938), (0.08454, 0.6487, 0.3938), (0.08466, 0.6472, 0.392), (0.08615, 0.6473, 0.4016), (0.08468, 0.6472, 0.4034), (0.08454, 0.6487, 0.4016), (0.0402, 0.6472, 0.392), (0.0402, 0.6487, 0.3938), (0.0402, 0.6487, 0.3902)], [], [(8, 6, 4, 5, 7), (36, 4, 6, 30), (23, 13, 15, 1), (17, 18, 0, 1, 15, 16), (32, 25, 28, 35), (10, 14, 40, 39, 29, 31), (10, 31, 30, 6, 20), (29, 39, 33, 37), (7, 34, 38, 8), (38, 40, 14, 22, 8), (5, 4, 3, 2), (18, 11, 19, 0), (21, 20, 6, 8, 22, 24), (27, 3, 4, 36), (9, 10, 11), (12, 13, 14), (19, 20, 21), (22, 23, 24), (15, 13, 12, 16), (11, 18, 17, 9), (13, 23, 22, 14), (19, 11, 10, 20), (9, 12, 14, 10), (12, 9, 17, 16), (29, 30, 31), (32, 33, 34), (35, 36, 37), (38, 39, 40), (37, 33, 32, 35), (29, 37, 36, 30), (27, 36, 35, 28), (38, 34, 33, 39), (25, 32, 34, 26), (5, 2, 26, 34, 7), (45, 44, 42, 41, 43), (65, 59, 43, 41), (23, 1, 52, 50), (54, 53, 52, 1, 0, 55), (61, 64, 28, 25), (47, 60, 58, 68, 69, 51), (47, 56, 43, 59, 60), (58, 66, 62, 68), (44, 45, 67, 63), (67, 45, 57, 51, 69), (42, 2, 3, 41), (55, 0, 19, 48), (21, 24, 57, 45, 43, 56), (27, 65, 41, 3), (46, 48, 47), (49, 51, 50), (19, 21, 56), (57, 24, 23), (52, 53, 49, 50), (48, 46, 54, 55), (50, 51, 57, 23), (19, 56, 47, 48), (46, 47, 51, 49), (49, 53, 54, 46), (58, 60, 59), (61, 63, 62), (64, 66, 65), (67, 69, 68), (66, 64, 61, 62), (58, 59, 65, 66), (27, 28, 64, 65), (67, 68, 62, 63), (25, 26, 63, 61), (42, 44, 63, 26, 2)])
_uv = me_cube_001.uv_layers.new(name='UVMap')
_uv.uv.foreach_set('vector', [0.6076, 0.7352, 0.6107, 0.7352, 0.6107, 0.7352, 0.6076, 0.7352, 0.6076, 0.7352, 0.6107, 0.7389, 0.6107, 0.7352, 0.6107, 0.7352, 0.6107, 0.7389, 0.3745, 0.625, 0.3745, 0.7495, 0.3625, 0.7495, 0.3625, 0.625, 0.0, 0.0, 0.0, 0.0, 0.0, 0.0, 0.0, 0.0, 0.0, 0.0, 0.0, 0.0, 0.6081, 0.7394, 0.6081, 0.7352, 0.6102, 0.7352, 0.6102, 0.7394, 0.6244, 0.7496, 0.3755, 0.7496, 0.6071, 0.7395, 0.6081, 0.7394, 0.6102, 0.7394, 0.6111, 0.7397, 0.6244, 0.7496, 0.6111, 0.7397, 0.6107, 0.7389, 0.6107, 0.7352, 0.6244, 0.6293, 0.6102, 0.7394, 0.6081, 0.7394, 0.6081, 0.7394, 0.6102, 0.7394, 0.6076, 0.7352, 0.6076, 0.7389, 0.6076, 0.7389, 0.6076, 0.7352, 0.6076, 0.7389, 0.6071, 0.7395, 0.3755, 0.7496, 0.3755, 0.6252, 0.6076, 0.7352, 0.6076, 0.7352, 0.6107, 0.7352, 0.6107, 0.7352, 0.6076, 0.7352, 0.6375, 0.7495, 0.6255, 0.7495, 0.6255, 0.625, 0.6375, 0.625, 0.6245, 0.625, 0.6244, 0.6293, 0.6107, 0.7352, 0.6076, 0.7352, 0.3755, 0.6252, 0.3755, 0.625, 0.6107, 0.7352, 0.6107, 0.7352, 0.6107, 0.7352, 0.6107, 0.7389, 0.6245, 0.7505, 0.6244, 0.75, 0.625, 0.7505, 0.3745, 0.75, 0.3745, 0.7495, 0.375, 0.7496, 0.625, 0.625, 0.6244, 0.6293, 0.625, 0.6251, 0.3755, 0.6252, 0.375, 0.625, 0.3754, 0.6252, 0.3625, 0.7495, 0.3745, 0.7495, 0.3745, 0.75, 0.3625, 0.75, 0.625, 0.7505, 0.625, 0.7625, 0.6245, 0.7625, 0.6245, 0.7505, 0.3745, 0.7495, 0.3745, 0.625, 0.3755, 0.6252, 0.3755, 0.7496, 0.6255, 0.625, 0.6255, 0.7495, 0.6244, 0.7496, 0.6244, 0.6293, 0.6245, 0.7505, 0.3755, 0.7505, 0.3755, 0.7496, 0.6244, 0.7496, 0.3755, 0.7505, 0.6245, 0.7505, 0.6245, 0.7625, 0.3755, 0.7625, 0.6102, 0.7394, 0.6107, 0.7394, 0.6111, 0.7397, 0.6081, 0.7394, 0.6081, 0.7394, 0.6076, 0.7389, 0.6102, 0.7394, 0.6107, 0.7389, 0.6102, 0.7394, 0.6076, 0.7389, 0.6076, 0.7394, 0.6071, 0.7395, 0.6102, 0.7394, 0.6081, 0.7394, 0.6081, 0.7394, 0.6102, 0.7394, 0.6102, 0.7394, 0.6102, 0.7394, 0.6107, 0.7389, 0.6107, 0.7389, 0.6107, 0.7352, 0.6107, 0.7389, 0.6102, 0.7394, 0.6102, 0.7352, 0.6076, 0.7389, 0.6076, 0.7389, 0.6081, 0.7394, 0.6081, 0.7394, 0.6081, 0.7352, 0.6081, 0.7394, 0.6076, 0.7389, 0.6076, 0.7352, 0.6076, 0.7352, 0.6076, 0.7352, 0.6076, 0.7352, 0.6076, 0.7389, 0.6076, 0.7352, 0.6076, 0.7352, 0.6076, 0.7352, 0.6076, 0.7352, 0.6107, 0.7352, 0.6107, 0.7352, 0.6107, 0.7389, 0.6107, 0.7389, 0.6107, 0.7352, 0.6107, 0.7352, 0.3745, 0.625, 0.3625, 0.625, 0.3625, 0.7495, 0.3745, 0.7495, 0.0, 0.0, 0.0, 0.0, 0.0, 0.0, 0.0, 0.0, 0.0, 0.0, 0.0, 0.0, 0.6081, 0.7394, 0.6102, 0.7394, 0.6102, 0.7352, 0.6081, 0.7352, 0.6244, 0.7496, 0.6111, 0.7397, 0.6102, 0.7394, 0.6081, 0.7394, 0.6071, 0.7395, 0.3755, 0.7496, 0.6244, 0.7496, 0.6244, 0.6293, 0.6107, 0.7352, 0.6107, 0.7389, 0.6111, 0.7397, 0.6102, 0.7394, 0.6102, 0.7394, 0.6081, 0.7394, 0.6081, 0.7394, 0.6076, 0.7352, 0.6076, 0.7352, 0.6076, 0.7389, 0.6076, 0.7389, 0.6076, 0.7389, 0.6076, 0.7352, 0.3755, 0.6252, 0.3755, 0.7496, 0.6071, 0.7395, 0.6076, 0.7352, 0.6076, 0.7352, 0.6107, 0.7352, 0.6107, 0.7352, 0.6375, 0.7495, 0.6375, 0.625, 0.6255, 0.625, 0.6255, 0.7495, 0.6245, 0.625, 0.3755, 0.625, 0.3755, 0.6252, 0.6076, 0.7352, 0.6107, 0.7352, 0.6244, 0.6293, 0.6107, 0.7352, 0.6107, 0.7389, 0.6107, 0.7352, 0.6107, 0.7352, 0.6245, 0.7505, 0.625, 0.7505, 0.6244, 0.75, 0.3745, 0.75, 0.375, 0.7496, 0.3745, 0.7495, 0.625, 0.625, 0.625, 0.6251, 0.6244, 0.6293, 0.3755, 0.6252, 0.3754, 0.6252, 0.375, 0.625, 0.3625, 0.7495, 0.3625, 0.75, 0.3745, 0.75, 0.3745, 0.7495, 0.625, 0.7505, 0.6245, 0.7505, 0.6245, 0.7625, 0.625, 0.7625, 0.3745, 0.7495, 0.3755, 0.7496, 0.3755, 0.6252, 0.3745, 0.625, 0.6255, 0.625, 0.6244, 0.6293, 0.6244, 0.7496, 0.6255, 0.7495, 0.6245, 0.7505, 0.6244, 0.7496, 0.3755, 0.7496, 0.3755, 0.7505, 0.3755, 0.7505, 0.3755, 0.7625, 0.6245, 0.7625, 0.6245, 0.7505, 0.6102, 0.7394, 0.6111, 0.7397, 0.6107, 0.7394, 0.6081, 0.7394, 0.6076, 0.7389, 0.6081, 0.7394, 0.6102, 0.7394, 0.6102, 0.7394, 0.6107, 0.7389, 0.6076, 0.7389, 0.6071, 0.7395, 0.6076, 0.7394, 0.6102, 0.7394, 0.6102, 0.7394, 0.6081, 0.7394, 0.6081, 0.7394, 0.6102, 0.7394, 0.6107, 0.7389, 0.6107, 0.7389, 0.6102, 0.7394, 0.6107, 0.7352, 0.6102, 0.7352, 0.6102, 0.7394, 0.6107, 0.7389, 0.6076, 0.7389, 0.6081, 0.7394, 0.6081, 0.7394, 0.6076, 0.7389, 0.6081, 0.7352, 0.6076, 0.7352, 0.6076, 0.7389, 0.6081, 0.7394, 0.6076, 0.7352, 0.6076, 0.7352, 0.6076, 0.7389, 0.6076, 0.7352, 0.6076, 0.7352])
me_cube_001.materials.append(mat_grigio_1)
me_cube_001.use_mirror_vertex_groups = False
me_cube_001.update()
me_cube_003 = bpy.data.meshes.new('Cube.003')
me_cube_003.from_pydata([(0.7839, -0.3437, 0.9115), (0.7839, -0.3437, 0.004076), (0.7839, -0.6823, 0.9115), (0.7839, -0.6823, 0.004076), (0.7839, -0.3437, 0.004076), (0.7839, -0.3437, 0.9115), (0.7839, -0.6823, 0.004076), (0.7839, -0.6823, 0.9115), (0.03204, -0.3437, 0.004076), (0.03204, -0.3437, 0.9115), (0.03204, -0.6823, 0.004076), (0.03204, -0.6823, 0.9115), (0.7823, -0.3437, 0.9173), (0.7839, -0.3437, 0.9157), (0.7839, -0.3437, -8.64e-05), (0.7823, -0.3437, -0.001684), (0.7823, -0.6883, 0.0001537), (0.7823, -0.6869, -0.001684), (0.7839, -0.6866, -9.599e-05), (0.7823, -0.6883, 0.9154), (0.7839, -0.6866, 0.9157), (0.7823, -0.6869, 0.9173), (0.02164, -0.6883, 0.9154), (0.02164, -0.6869, 0.9173), (0.02003, -0.6869, 0.9154), (0.02164, -0.6883, 0.0001537), (0.02003, -0.6869, 0.0001537), (0.02164, -0.6869, -0.001684), (0.02164, -0.3437, -0.001684), (0.02003, -0.3437, 0.0001537), (0.02003, -0.3437, 0.9154), (0.02164, -0.3437, 0.9173), (0.7839, -0.00502, 0.9115), (0.7839, -0.00502, 0.004076), (0.7839, -0.00502, 0.004076), (0.7839, -0.00502, 0.9115), (0.03204, -0.00502, 0.004076), (0.03204, -0.00502, 0.9115), (0.7823, 0.0009439, 0.0001537), (0.7823, -0.0004345, -0.001684), (0.7839, -0.0007006, -9.599e-05), (0.7823, 0.0009439, 0.9154), (0.7839, -0.0007006, 0.9157), (0.7823, -0.0004345, 0.9173), (0.02164, 0.0009439, 0.9154), (0.02164, -0.0004345, 0.9173), (0.02003, -0.0004345, 0.9154), (0.02164, 0.0009439, 0.0001537), (0.02003, -0.0004345, 0.0001537), (0.02164, -0.0004345, -0.001684)], [], [(28, 15, 17, 27), (18, 3, 2, 20), (3, 18, 14, 1), (12, 31, 23, 21), (5, 7, 11, 9), (29, 26, 24, 30), (0, 2, 7, 5), (20, 2, 0, 13), (3, 1, 4, 6), (2, 3, 6, 7), (10, 8, 9, 11), (6, 4, 8, 10), (7, 6, 10, 11), (16, 19, 22, 25), (16, 17, 18), (19, 20, 21), (22, 23, 24), (25, 26, 27), (21, 23, 22, 19), (27, 17, 16, 25), (28, 27, 26, 29), (12, 21, 20, 13), (14, 18, 17, 15), (23, 31, 30, 24), (19, 16, 18, 20), (25, 22, 24, 26), (5, 9, 8, 4, 1, 14, 15, 28, 29, 30, 31, 12, 13, 0), (28, 49, 39, 15), (40, 42, 32, 33), (33, 1, 14, 40), (12, 43, 45, 31), (5, 9, 37, 35), (29, 30, 46, 48), (0, 5, 35, 32), (42, 13, 0, 32), (33, 34, 4, 1), (32, 35, 34, 33), (36, 37, 9, 8), (34, 36, 8, 4), (35, 37, 36, 34), (38, 47, 44, 41), (38, 40, 39), (41, 43, 42), (44, 46, 45), (47, 49, 48), (43, 41, 44, 45), (49, 47, 38, 39), (28, 29, 48, 49), (12, 13, 42, 43), (14, 15, 39, 40), (45, 46, 30, 31), (41, 42, 40, 38), (47, 48, 46, 44)])
_uv = me_cube_003.uv_layers.new(name='UVMap')
_uv.uv.foreach_set('vector', [0.1255, 0.625, 0.362, 0.625, 0.362, 0.7495, 0.1255, 0.7495, 0.3754, 0.7618, 0.3764, 0.7601, 0.6236, 0.7601, 0.6246, 0.7618, 0.3764, 0.7601, 0.3754, 0.7618, 0.363, 0.625, 0.3642, 0.625, 0.638, 0.625, 0.8745, 0.625, 0.8745, 0.7495, 0.638, 0.7495, 0.6358, 0.625, 0.6236, 0.7601, 0.6236, 0.7601, 0.6358, 0.625, 0.3755, 0.125, 0.3755, 0.0005, 0.6245, 0.0005, 0.6245, 0.125, 0.6358, 0.625, 0.6236, 0.7601, 0.6236, 0.7601, 0.6358, 0.625, 0.6246, 0.7618, 0.6236, 0.7601, 0.6358, 0.625, 0.637, 0.625, 0.3764, 0.7601, 0.3642, 0.625, 0.3642, 0.625, 0.3764, 0.7601, 0.6236, 0.7601, 0.3764, 0.7601, 0.3764, 0.7601, 0.6236, 0.7601, 0.3764, 0.7601, 0.3642, 0.625, 0.6358, 0.625, 0.6236, 0.7601, 0.3764, 0.7601, 0.3642, 0.625, 0.3642, 0.625, 0.3764, 0.7601, 0.6236, 0.7601, 0.3764, 0.7601, 0.3764, 0.7601, 0.6236, 0.7601, 0.3755, 0.763, 0.6245, 0.763, 0.6245, 0.9995, 0.3755, 0.9995, 0.3755, 0.763, 0.375, 0.763, 0.3754, 0.7625, 0.6245, 0.763, 0.6246, 0.7625, 0.625, 0.763, 0.6245, 0.9995, 0.625, 0.9995, 0.6245, 1.0, 0.3755, 0.9995, 0.3755, 1.0, 0.375, 0.9995, 0.625, 0.763, 0.625, 0.9995, 0.6245, 0.9995, 0.6245, 0.763, 0.375, 0.9995, 0.375, 0.763, 0.3755, 0.763, 0.3755, 0.9995, 0.1255, 0.625, 0.1255, 0.7495, 0.125, 0.7495, 0.125, 0.625, 0.6375, 0.625, 0.6251, 0.7619, 0.6246, 0.7618, 0.637, 0.625, 0.363, 0.625, 0.3754, 0.7618, 0.3749, 0.7619, 0.3625, 0.625, 0.8745, 0.7495, 0.8745, 0.625, 0.875, 0.625, 0.875, 0.7495, 0.6245, 0.763, 0.3755, 0.763, 0.3754, 0.7618, 0.6246, 0.7618, 0.3755, 0.9995, 0.6245, 0.9995, 0.6245, 1.0, 0.3755, 1.0, 0.6359, 0.6248, 0.6359, 0.6248, 0.3766, 0.6002, 0.3766, 0.6002, 0.3766, 0.6002, 0.3755, 0.6, 0.375, 0.599, 0.375, 0.126, 0.376, 0.126, 0.874, 0.624, 0.8745, 0.625, 0.638, 0.625, 0.637, 0.625, 0.6359, 0.6248, 0.1255, 0.625, 0.1255, 0.7495, 0.362, 0.7495, 0.362, 0.625, 0.3754, 0.7618, 0.6246, 0.7618, 0.6236, 0.7601, 0.3764, 0.7601, 0.3764, 0.7601, 0.3642, 0.625, 0.363, 0.625, 0.3754, 0.7618, 0.638, 0.625, 0.638, 0.7495, 0.8745, 0.7495, 0.8745, 0.625, 0.6358, 0.625, 0.6358, 0.625, 0.6236, 0.7601, 0.6236, 0.7601, 0.3755, 0.125, 0.6245, 0.125, 0.6245, 0.0005, 0.3755, 0.0005, 0.6358, 0.625, 0.6358, 0.625, 0.6236, 0.7601, 0.6236, 0.7601, 0.6246, 0.7618, 0.637, 0.625, 0.6358, 0.625, 0.6236, 0.7601, 0.3764, 0.7601, 0.3764, 0.7601, 0.3642, 0.625, 0.3642, 0.625, 0.6236, 0.7601, 0.6236, 0.7601, 0.3764, 0.7601, 0.3764, 0.7601, 0.3764, 0.7601, 0.6236, 0.7601, 0.6358, 0.625, 0.3642, 0.625, 0.3764, 0.7601, 0.3764, 0.7601, 0.3642, 0.625, 0.3642, 0.625, 0.6236, 0.7601, 0.6236, 0.7601, 0.3764, 0.7601, 0.3764, 0.7601, 0.3755, 0.763, 0.3755, 0.9995, 0.6245, 0.9995, 0.6245, 0.763, 0.3755, 0.763, 0.3754, 0.7625, 0.375, 0.763, 0.6245, 0.763, 0.625, 0.763, 0.6246, 0.7625, 0.6245, 0.9995, 0.6245, 1.0, 0.625, 0.9995, 0.3755, 0.9995, 0.375, 0.9995, 0.3755, 1.0, 0.625, 0.763, 0.6245, 0.763, 0.6245, 0.9995, 0.625, 0.9995, 0.375, 0.9995, 0.3755, 0.9995, 0.3755, 0.763, 0.375, 0.763, 0.1255, 0.625, 0.125, 0.625, 0.125, 0.7495, 0.1255, 0.7495, 0.6375, 0.625, 0.637, 0.625, 0.6246, 0.7618, 0.6251, 0.7619, 0.363, 0.625, 0.3625, 0.625, 0.3749, 0.7619, 0.3754, 0.7618, 0.8745, 0.7495, 0.875, 0.7495, 0.875, 0.625, 0.8745, 0.625, 0.6245, 0.763, 0.6246, 0.7618, 0.3754, 0.7618, 0.3755, 0.763, 0.3755, 0.9995, 0.3755, 1.0, 0.6245, 1.0, 0.6245, 0.9995])
me_cube_003.materials.append(mat_grigio_1)
me_cube_003.use_mirror_vertex_groups = False
me_cube_003.update()
me_cube_002 = bpy.data.meshes.new('Cube.002')
me_cube_002.from_pydata([(4.628e-06, -0.3446, 0.4532), (4.628e-06, -0.3446, -0.4542), (0.07467, -0.3446, 0.3899), (0.07467, -0.3446, 0.4013), (0.07467, -0.6433, 0.4013), (0.07467, -0.6433, 0.3899), (0.04021, -0.6433, 0.4013), (0.07442, -0.6433, 0.3899), (0.04021, -0.6433, 0.3899), (0.0386, -0.6832, 0.4514), (0.04021, -0.6821, 0.4511), (0.0386, -0.6819, 0.4532), (0.0386, -0.6832, -0.4524), (0.0386, -0.6819, -0.4542), (0.04021, -0.6821, -0.4524), (4.628e-06, -0.6819, -0.4542), (4.628e-06, -0.6832, -0.4524), (4.628e-06, -0.6832, 0.4514), (4.628e-06, -0.6819, 0.4532), (0.0386, -0.3446, 0.4532), (0.04021, -0.3563, 0.4512), (0.04021, -0.3446, 0.4514), (0.04021, -0.3452, -0.4524), (0.0386, -0.3446, -0.4542), (0.04021, -0.3446, -0.4524), (0.08616, -0.3446, 0.3917), (0.08466, -0.3446, 0.3899), (0.08468, -0.3446, 0.4013), (0.08616, -0.3446, 0.3994), (0.04021, -0.6546, 0.3994), (0.04021, -0.6532, 0.4013), (0.04021, -0.6555, 0.4027), (0.08616, -0.6533, 0.3917), (0.08455, -0.6546, 0.3917), (0.08467, -0.6532, 0.3899), (0.08616, -0.6533, 0.3994), (0.08469, -0.6532, 0.4013), (0.08455, -0.6546, 0.3994), (0.04021, -0.6532, 0.3899), (0.04021, -0.6546, 0.3917), (0.04021, -0.6547, 0.3881), (0.07467, -0.04593, 0.4013), (0.07467, -0.04593, 0.3899), (0.04021, -0.04593, 0.4013), (0.07442, -0.04593, 0.3899), (0.04021, -0.04593, 0.3899), (0.0386, -0.005964, 0.4514), (0.04021, -0.007089, 0.4511), (0.0386, -0.007319, 0.4532), (0.0386, -0.005964, -0.4524), (0.0386, -0.007319, -0.4542), (0.04021, -0.007097, -0.4524), (4.628e-06, -0.007319, -0.4542), (4.628e-06, -0.005964, -0.4524), (4.628e-06, -0.005964, 0.4514), (4.628e-06, -0.007319, 0.4532), (0.04021, -0.3329, 0.4512), (0.04021, -0.344, -0.4524), (0.04021, -0.03456, 0.3994), (0.04021, -0.03601, 0.4013), (0.04021, -0.03376, 0.4027), (0.08616, -0.03592, 0.3917), (0.08455, -0.03456, 0.3917), (0.08467, -0.036, 0.3899), (0.08616, -0.03592, 0.3994), (0.08469, -0.03602, 0.4013), (0.08455, -0.03456, 0.3994), (0.04021, -0.036, 0.3899), (0.04021, -0.03456, 0.3917), (0.04021, -0.0345, 0.3881)], [], [(8, 6, 4, 5, 7), (36, 4, 6, 30), (23, 13, 15, 1), (17, 18, 0, 1, 15, 16), (32, 25, 28, 35), (10, 14, 40, 39, 29, 31), (10, 31, 30, 6, 20), (29, 39, 33, 37), (7, 34, 38, 8), (38, 40, 14, 22, 8), (5, 4, 3, 2), (18, 11, 19, 0), (21, 20, 6, 8, 22, 24), (27, 3, 4, 36), (9, 10, 11), (12, 13, 14), (19, 20, 21), (22, 23, 24), (15, 13, 12, 16), (11, 18, 17, 9), (13, 23, 22, 14), (19, 11, 10, 20), (9, 12, 14, 10), (12, 9, 17, 16), (29, 30, 31), (32, 33, 34), (35, 36, 37), (38, 39, 40), (37, 33, 32, 35), (29, 37, 36, 30), (27, 36, 35, 28), (38, 34, 33, 39), (25, 32, 34, 26), (5, 2, 26, 34, 7), (45, 44, 42, 41, 43), (65, 59, 43, 41), (23, 1, 52, 50), (54, 53, 52, 1, 0, 55), (61, 64, 28, 25), (47, 60, 58, 68, 69, 51), (47, 56, 43, 59, 60), (58, 66, 62, 68), (44, 45, 67, 63), (67, 45, 57, 51, 69), (42, 2, 3, 41), (55, 0, 19, 48), (21, 24, 57, 45, 43, 56), (27, 65, 41, 3), (46, 48, 47), (49, 51, 50), (19, 21, 56), (57, 24, 23), (52, 53, 49, 50), (48, 46, 54, 55), (50, 51, 57, 23), (19, 56, 47, 48), (46, 47, 51, 49), (49, 53, 54, 46), (58, 60, 59), (61, 63, 62), (64, 66, 65), (67, 69, 68), (66, 64, 61, 62), (58, 59, 65, 66), (27, 28, 64, 65), (67, 68, 62, 63), (25, 26, 63, 61), (42, 44, 63, 26, 2)])
_uv = me_cube_002.uv_layers.new(name='UVMap')
_uv.uv.foreach_set('vector', [0.6076, 0.7352, 0.6107, 0.7352, 0.6107, 0.7352, 0.6076, 0.7352, 0.6076, 0.7352, 0.6107, 0.7389, 0.6107, 0.7352, 0.6107, 0.7352, 0.6107, 0.7389, 0.3745, 0.625, 0.3745, 0.7495, 0.3625, 0.7495, 0.3625, 0.625, 0.0, 0.0, 0.0, 0.0, 0.0, 0.0, 0.0, 0.0, 0.0, 0.0, 0.0, 0.0, 0.6081, 0.7394, 0.6081, 0.7352, 0.6102, 0.7352, 0.6102, 0.7394, 0.6244, 0.7496, 0.3755, 0.7496, 0.6071, 0.7395, 0.6081, 0.7394, 0.6102, 0.7394, 0.6111, 0.7397, 0.6244, 0.7496, 0.6111, 0.7397, 0.6107, 0.7389, 0.6107, 0.7352, 0.6244, 0.6293, 0.6102, 0.7394, 0.6081, 0.7394, 0.6081, 0.7394, 0.6102, 0.7394, 0.6076, 0.7352, 0.6076, 0.7389, 0.6076, 0.7389, 0.6076, 0.7352, 0.6076, 0.7389, 0.6071, 0.7395, 0.3755, 0.7496, 0.3755, 0.6252, 0.6076, 0.7352, 0.6076, 0.7352, 0.6107, 0.7352, 0.6107, 0.7352, 0.6076, 0.7352, 0.6375, 0.7495, 0.6255, 0.7495, 0.6255, 0.625, 0.6375, 0.625, 0.6245, 0.625, 0.6244, 0.6293, 0.6107, 0.7352, 0.6076, 0.7352, 0.3755, 0.6252, 0.3755, 0.625, 0.6107, 0.7352, 0.6107, 0.7352, 0.6107, 0.7352, 0.6107, 0.7389, 0.6245, 0.7505, 0.6244, 0.75, 0.625, 0.7505, 0.3745, 0.75, 0.3745, 0.7495, 0.375, 0.7496, 0.625, 0.625, 0.6244, 0.6293, 0.625, 0.6251, 0.3755, 0.6252, 0.375, 0.625, 0.3754, 0.6252, 0.3625, 0.7495, 0.3745, 0.7495, 0.3745, 0.75, 0.3625, 0.75, 0.625, 0.7505, 0.625, 0.7625, 0.6245, 0.7625, 0.6245, 0.7505, 0.3745, 0.7495, 0.3745, 0.625, 0.3755, 0.6252, 0.3755, 0.7496, 0.6255, 0.625, 0.6255, 0.7495, 0.6244, 0.7496, 0.6244, 0.6293, 0.6245, 0.7505, 0.3755, 0.7505, 0.3755, 0.7496, 0.6244, 0.7496, 0.3755, 0.7505, 0.6245, 0.7505, 0.6245, 0.7625, 0.3755, 0.7625, 0.6102, 0.7394, 0.6107, 0.7394, 0.6111, 0.7397, 0.6081, 0.7394, 0.6081, 0.7394, 0.6076, 0.7389, 0.6102, 0.7394, 0.6107, 0.7389, 0.6102, 0.7394, 0.6076, 0.7389, 0.6076, 0.7394, 0.6071, 0.7395, 0.6102, 0.7394, 0.6081, 0.7394, 0.6081, 0.7394, 0.6102, 0.7394, 0.6102, 0.7394, 0.6102, 0.7394, 0.6107, 0.7389, 0.6107, 0.7389, 0.6107, 0.7352, 0.6107, 0.7389, 0.6102, 0.7394, 0.6102, 0.7352, 0.6076, 0.7389, 0.6076, 0.7389, 0.6081, 0.7394, 0.6081, 0.7394, 0.6081, 0.7352, 0.6081, 0.7394, 0.6076, 0.7389, 0.6076, 0.7352, 0.6076, 0.7352, 0.6076, 0.7352, 0.6076, 0.7352, 0.6076, 0.7389, 0.6076, 0.7352, 0.6076, 0.7352, 0.6076, 0.7352, 0.6076, 0.7352, 0.6107, 0.7352, 0.6107, 0.7352, 0.6107, 0.7389, 0.6107, 0.7389, 0.6107, 0.7352, 0.6107, 0.7352, 0.3745, 0.625, 0.3625, 0.625, 0.3625, 0.7495, 0.3745, 0.7495, 0.0, 0.0, 0.0, 0.0, 0.0, 0.0, 0.0, 0.0, 0.0, 0.0, 0.0, 0.0, 0.6081, 0.7394, 0.6102, 0.7394, 0.6102, 0.7352, 0.6081, 0.7352, 0.6244, 0.7496, 0.6111, 0.7397, 0.6102, 0.7394, 0.6081, 0.7394, 0.6071, 0.7395, 0.3755, 0.7496, 0.6244, 0.7496, 0.6244, 0.6293, 0.6107, 0.7352, 0.6107, 0.7389, 0.6111, 0.7397, 0.6102, 0.7394, 0.6102, 0.7394, 0.6081, 0.7394, 0.6081, 0.7394, 0.6076, 0.7352, 0.6076, 0.7352, 0.6076, 0.7389, 0.6076, 0.7389, 0.6076, 0.7389, 0.6076, 0.7352, 0.3755, 0.6252, 0.3755, 0.7496, 0.6071, 0.7395, 0.6076, 0.7352, 0.6076, 0.7352, 0.6107, 0.7352, 0.6107, 0.7352, 0.6375, 0.7495, 0.6375, 0.625, 0.6255, 0.625, 0.6255, 0.7495, 0.6245, 0.625, 0.3755, 0.625, 0.3755, 0.6252, 0.6076, 0.7352, 0.6107, 0.7352, 0.6244, 0.6293, 0.6107, 0.7352, 0.6107, 0.7389, 0.6107, 0.7352, 0.6107, 0.7352, 0.6245, 0.7505, 0.625, 0.7505, 0.6244, 0.75, 0.3745, 0.75, 0.375, 0.7496, 0.3745, 0.7495, 0.625, 0.625, 0.625, 0.6251, 0.6244, 0.6293, 0.3755, 0.6252, 0.3754, 0.6252, 0.375, 0.625, 0.3625, 0.7495, 0.3625, 0.75, 0.3745, 0.75, 0.3745, 0.7495, 0.625, 0.7505, 0.6245, 0.7505, 0.6245, 0.7625, 0.625, 0.7625, 0.3745, 0.7495, 0.3755, 0.7496, 0.3755, 0.6252, 0.3745, 0.625, 0.6255, 0.625, 0.6244, 0.6293, 0.6244, 0.7496, 0.6255, 0.7495, 0.6245, 0.7505, 0.6244, 0.7496, 0.3755, 0.7496, 0.3755, 0.7505, 0.3755, 0.7505, 0.3755, 0.7625, 0.6245, 0.7625, 0.6245, 0.7505, 0.6102, 0.7394, 0.6111, 0.7397, 0.6107, 0.7394, 0.6081, 0.7394, 0.6076, 0.7389, 0.6081, 0.7394, 0.6102, 0.7394, 0.6102, 0.7394, 0.6107, 0.7389, 0.6076, 0.7389, 0.6071, 0.7395, 0.6076, 0.7394, 0.6102, 0.7394, 0.6102, 0.7394, 0.6081, 0.7394, 0.6081, 0.7394, 0.6102, 0.7394, 0.6107, 0.7389, 0.6107, 0.7389, 0.6102, 0.7394, 0.6107, 0.7352, 0.6102, 0.7352, 0.6102, 0.7394, 0.6107, 0.7389, 0.6076, 0.7389, 0.6081, 0.7394, 0.6081, 0.7394, 0.6076, 0.7389, 0.6081, 0.7352, 0.6076, 0.7352, 0.6076, 0.7389, 0.6081, 0.7394, 0.6076, 0.7352, 0.6076, 0.7352, 0.6076, 0.7389, 0.6076, 0.7352, 0.6076, 0.7352])
me_cube_002.materials.append(mat_grigio_1)
me_cube_002.use_mirror_vertex_groups = False
me_cube_002.update()
me_cube_009 = bpy.data.meshes.new('Cube.009')
me_cube_009.from_pydata([(0.8332, 0.0, 0.0), (0.8332, 0.0, 0.04595), (0.8332, 2.757, 0.0), (0.8332, 2.757, 0.04595), (0.0, 0.0, 0.0), (0.0, 0.0, 0.04595), (0.0, 2.757, 0.0), (0.0, 2.757, 0.04595), (0.8332, 0.0, 0.04595), (0.8332, 2.757, 0.04595), (0.0, 2.757, 0.04595), (0.0, 0.0, 0.04595)], [], [(0, 2, 3, 1), (2, 6, 7, 3), (6, 4, 5, 7), (4, 0, 1, 5), (2, 0, 4, 6), (1, 8, 11, 5), (10, 11, 8, 9), (7, 10, 9, 3), (5, 11, 10, 7), (3, 9, 8, 1)])
_uv = me_cube_009.uv_layers.new(name='UVMap')
_uv.uv.foreach_set('vector', [0.375, 0.0, 0.375, 0.25, 0.625, 0.25, 0.625, 0.0, 0.375, 0.25, 0.375, 0.5, 0.625, 0.5, 0.625, 0.25, 0.375, 0.5, 0.375, 0.75, 0.625, 0.75, 0.625, 0.5, 0.375, 0.75, 0.375, 1.0, 0.625, 1.0, 0.625, 0.75, 0.125, 0.5, 0.125, 0.75, 0.375, 0.75, 0.375, 0.5, 0.625, 1.0, 0.625, 1.0, 0.625, 0.75, 0.625, 0.75, 0.625, 0.5, 0.625, 0.75, 0.875, 0.75, 0.875, 0.5, 0.625, 0.5, 0.625, 0.5, 0.625, 0.25, 0.625, 0.25, 0.625, 0.75, 0.625, 0.75, 0.625, 0.5, 0.625, 0.5, 0.625, 0.25, 0.625, 0.25, 0.625, 0.0, 0.625, 0.0])
me_cube_009.materials.append(mat_grigio_2)
me_cube_009.update()

# ---- objects
ob_armadio_005 = bpy.data.objects.new('Armadio.005', me_cube_008)
ob_cylinder_001 = bpy.data.objects.new('Cylinder.001', me_cylinder_001)
ob_cylinder_002 = bpy.data.objects.new('Cylinder.002', me_cylinder_003)
ob_armadio_006 = bpy.data.objects.new('Armadio.006', me_cube_010)
ob_armadio_001 = bpy.data.objects.new('Armadio.001', me_cube)
ob_anta_001 = bpy.data.objects.new('Anta.001', me_cube_001)
ob_armadio_002 = bpy.data.objects.new('Armadio.002', me_cube_003)
ob_anta_002 = bpy.data.objects.new('Anta.002', me_cube_002)
ob_cube = bpy.data.objects.new('Cube', me_cube_009)

# ---- transforms, parenting, visibility, modifiers, constraints
ob_armadio_005.location = (0.0, -0.000351, 0.9649)
ob_armadio_005.lock_rotations_4d = False
ob_armadio_005.empty_display_type = 'ARROWS'
ob_armadio_005.lineart.crease_threshold = 0.0
ob_cylinder_001.location = (0.2858, -0.3187, 2.227)
ob_cylinder_002.location = (0.2858, -1.01, 2.718)
ob_armadio_006.location = (0.77, -1.365, 1.4)
ob_armadio_006.lock_rotations_4d = False
ob_armadio_006.empty_display_type = 'ARROWS'
ob_armadio_006.lineart.crease_threshold = 0.0
ob_armadio_001.location = (0.0, 0.0, 0.0)
ob_armadio_001.lock_rotations_4d = False
ob_armadio_001.empty_display_type = 'ARROWS'
ob_armadio_001.lineart.crease_threshold = 0.0
ob_anta_001.location = (0.7839, -1.372, 0.4562)
ob_anta_001.lock_rotations_4d = False
ob_anta_001.empty_display_type = 'ARROWS'
ob_anta_001.lineart.crease_threshold = 0.0
ob_armadio_002.location = (0.0, 0.0, 0.0)
ob_armadio_002.lock_rotations_4d = False
ob_armadio_002.empty_display_type = 'ARROWS'
ob_armadio_002.lineart.crease_threshold = 0.0
ob_anta_002.location = (0.7839, 0.0009437, 0.4583)
ob_anta_002.lock_rotations_4d = False
ob_anta_002.empty_display_type = 'ARROWS'
ob_anta_002.lineart.crease_threshold = 0.0
ob_cube.location = (0.02003, -1.378, 0.9173)
ob_cube.scale = (1.0, 0.4999, 1.0)

# ---- collection membership
scene.collection.objects.link(ob_armadio_005)
scene.collection.objects.link(ob_cylinder_001)
scene.collection.objects.link(ob_cylinder_002)
scene.collection.objects.link(ob_armadio_006)
col_collection.objects.link(ob_armadio_001)
col_collection.objects.link(ob_anta_001)
col_collection.objects.link(ob_armadio_002)
col_collection.objects.link(ob_anta_002)
col_collection.objects.link(ob_cube)

# ---- scene / render settings (as saved in the file)
scene.frame_start = 1; scene.frame_end = 250; scene.frame_set(1)
scene.render.engine = 'BLENDER_EEVEE_NEXT'
scene.cycles.sampling_pattern = 'TABULATED_SOBOL'
scene.cycles.use_light_tree = False
scene.view_settings.view_transform = 'Filmic'
bpy.context.view_layer.update()

# ---- added for rendering (the .blend has no active camera and no usable light): camera, sun
cam_auto = bpy.data.cameras.new('AutoCamera')
cam_auto.lens = 50.0
cam_auto.sensor_width = 36.0
cam_auto.clip_end = 1000.0
ob_auto_camera = bpy.data.objects.new('AutoCamera', cam_auto)
scene.collection.objects.link(ob_auto_camera)
ob_auto_camera.location = (4.1137, -5.30909, 4.64352)
ob_auto_camera.rotation_euler = (1.09748, -7.21219e-08, 0.694738)
scene.camera = ob_auto_camera
light_auto_sun = bpy.data.lights.new('AutoSun', 'SUN')
light_auto_sun.energy = 3.0
light_auto_sun.angle = 0.0523599
ob_auto_sun = bpy.data.objects.new('AutoSun', light_auto_sun)
scene.collection.objects.link(ob_auto_sun)
ob_auto_sun.rotation_euler = (0.872665, 0.174533, 0.523599)
bpy.context.view_layer.update()
